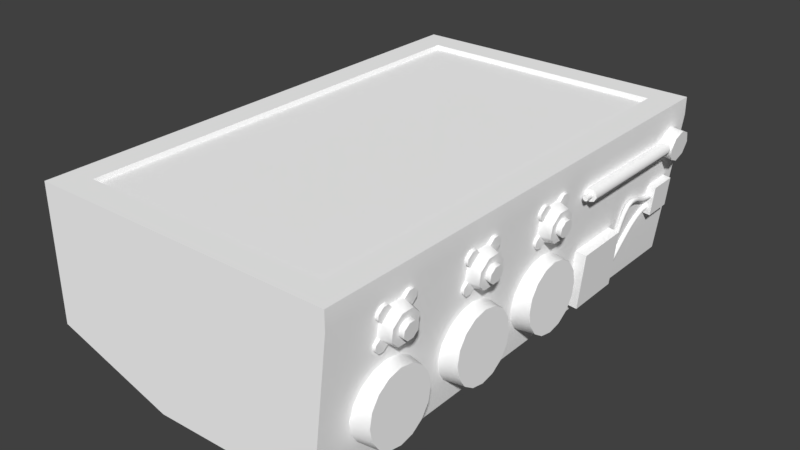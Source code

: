 # Source: CanisterSEP.blend  (saved by Blender 2.78.0; exported with 4.5.12 LTS)
import bpy
from mathutils import Matrix  # noqa: F401  (used for matrix-valued properties, if any)

bpy.ops.wm.read_factory_settings(use_empty=True)
scene = bpy.context.scene
scene.name = 'Scene'

# ---- collections
col_collection_1 = bpy.data.collections.new('Collection 1'); scene.collection.children.link(col_collection_1)

# ---- materials (node trees are filled in below, after node groups)
mat_material = bpy.data.materials.new('Material')
mat_material.alpha_threshold = 0.0
mat_material.use_transparent_shadow = False
mat_material.diffuse_color = (1.0, 1.0, 1.0, 1.0)
mat_material.roughness = 0.5

# ---- material node trees

# ---- world
world_world = bpy.data.worlds.new('World'); scene.world = world_world
world_world.color = (0.05088, 0.05088, 0.05088)
world_world.use_sun_shadow = False
world_world.sun_shadow_jitter_overblur = 0.0
world_world.cycles.sampling_method = 'MANUAL'

# ---- meshes
me_mk2crewcabin_001 = bpy.data.meshes.new('Mk2CrewCabin.001')
me_mk2crewcabin_001.from_pydata([(0.5042, -0.1564, -0.02095), (0.5286, -0.1542, -0.02472), (0.5012, -0.1773, -0.0346), (0.5286, -0.1733, -0.03748), (0.4967, -0.1913, -0.05502), (0.5286, -0.186, -0.05656), (0.4914, -0.1962, -0.07912), (0.5286, -0.1905, -0.07907), (0.4861, -0.1913, -0.1032), (0.5286, -0.186, -0.1016), (0.4816, -0.1773, -0.1236), (0.5286, -0.1733, -0.1207), (0.4786, -0.1564, -0.1373), (0.5286, -0.1542, -0.1334), (0.4775, -0.1317, -0.1421), (0.5286, -0.1317, -0.1379), (0.4786, -0.107, -0.1373), (0.5286, -0.1092, -0.1334), (0.4816, -0.0861, -0.1236), (0.5286, -0.09009, -0.1207), (0.4861, -0.07212, -0.1032), (0.5286, -0.07734, -0.1016), (0.4914, -0.06721, -0.07912), (0.5286, -0.07286, -0.07907), (0.4967, -0.07212, -0.05502), (0.5286, -0.07734, -0.05656), (0.5012, -0.0861, -0.0346), (0.5286, -0.09009, -0.03748), (0.5042, -0.107, -0.02095), (0.5286, -0.1092, -0.02472), (0.5053, -0.1317, -0.01615), (0.5286, -0.1317, -0.02024), (0.5286, -0.1317, -0.07907), (0.5286, 0.03595, -0.07907), (0.5286, 0.03595, -0.02024), (0.5053, 0.03595, -0.01615), (0.5286, 0.05846, -0.02472), (0.5042, 0.06062, -0.02095), (0.5286, 0.07755, -0.03748), (0.5012, 0.08154, -0.0346), (0.5286, 0.0903, -0.05656), (0.4967, 0.09552, -0.05502), (0.5286, 0.09478, -0.07907), (0.4914, 0.1004, -0.07912), (0.5286, 0.0903, -0.1016), (0.4861, 0.09552, -0.1032), (0.5286, 0.07755, -0.1207), (0.4816, 0.08154, -0.1236), (0.5286, 0.05846, -0.1334), (0.4786, 0.06062, -0.1373), (0.5286, 0.03595, -0.1379), (0.4775, 0.03595, -0.1421), (0.5286, 0.01344, -0.1334), (0.4786, 0.01128, -0.1373), (0.5286, -0.005648, -0.1207), (0.4816, -0.009643, -0.1236), (0.5286, -0.0184, -0.1016), (0.4861, -0.02362, -0.1032), (0.5286, -0.02288, -0.07907), (0.4914, -0.02853, -0.07912), (0.5286, -0.0184, -0.05656), (0.4967, -0.02362, -0.05502), (0.5286, -0.005648, -0.03748), (0.5012, -0.009643, -0.0346), (0.5286, 0.01344, -0.02472), (0.5042, 0.01128, -0.02095), (0.5022, 0.3991, -0.0172), (0.5024, 0.3481, -0.01774), (0.5199, 0.3482, -0.01955), (0.5146, 0.3487, -0.07033), (0.4971, 0.3486, -0.06852), (0.5143, 0.3998, -0.06979), (0.4969, 0.3997, -0.06798), (0.5196, 0.3993, -0.01901), (0.4932, 0.1378, -0.05255), (0.5215, 0.138, -0.05549), (0.5113, 0.139, -0.1529), (0.4831, 0.1388, -0.1499), (0.4825, 0.2367, -0.1489), (0.5209, 0.2359, -0.05445), (0.4927, 0.2357, -0.05151), (0.5108, 0.2369, -0.1518), (0.5073, 0.2329, -0.09729), (0.5083, 0.2333, -0.1012), (0.5054, 0.2329, -0.104), (0.5016, 0.2322, -0.1029), (0.5006, 0.2318, -0.09905), (0.5035, 0.2322, -0.09622), (0.5056, 0.2463, -0.09286), (0.5063, 0.2486, -0.09609), (0.5032, 0.25, -0.09832), (0.4994, 0.249, -0.09733), (0.4987, 0.2467, -0.0941), (0.5018, 0.2453, -0.09187), (0.5058, 0.2543, -0.08252), (0.5065, 0.2578, -0.08444), (0.5035, 0.2602, -0.08551), (0.4997, 0.2591, -0.08465), (0.499, 0.2556, -0.08273), (0.502, 0.2532, -0.08167), (0.5075, 0.2591, -0.06795), (0.5083, 0.2629, -0.06904), (0.5054, 0.2656, -0.06932), (0.5016, 0.2645, -0.06852), (0.5007, 0.2607, -0.06744), (0.5037, 0.258, -0.06715), (0.5101, 0.2621, -0.05164), (0.5109, 0.2659, -0.05252), (0.508, 0.2687, -0.05257), (0.5042, 0.2676, -0.05172), (0.5033, 0.2638, -0.05083), (0.5063, 0.261, -0.05079), (0.5128, 0.2652, -0.03622), (0.5136, 0.2689, -0.03758), (0.5106, 0.2716, -0.03791), (0.5068, 0.2706, -0.03688), (0.5061, 0.2669, -0.03552), (0.5091, 0.2642, -0.03519), (0.5151, 0.271, -0.02408), (0.5156, 0.2738, -0.02695), (0.5124, 0.2758, -0.02836), (0.5087, 0.2751, -0.0269), (0.5083, 0.2723, -0.02403), (0.5114, 0.2702, -0.02262), (0.5161, 0.2817, -0.01893), (0.5164, 0.2824, -0.02289), (0.513, 0.2829, -0.02509), (0.5094, 0.2827, -0.02333), (0.5091, 0.282, -0.01938), (0.5125, 0.2815, -0.01718), (0.5159, 0.2931, -0.01975), (0.5162, 0.2924, -0.02371), (0.5128, 0.2919, -0.02592), (0.5092, 0.2921, -0.02416), (0.5089, 0.2928, -0.0202), (0.5123, 0.2933, -0.01799), (0.5155, 0.3018, -0.02218), (0.5158, 0.3005, -0.02598), (0.5125, 0.2996, -0.02808), (0.5088, 0.2999, -0.02637), (0.5085, 0.3013, -0.02257), (0.5118, 0.3022, -0.02047), (0.5149, 0.3095, -0.02546), (0.5152, 0.308, -0.02917), (0.5119, 0.3069, -0.03119), (0.5083, 0.3073, -0.02951), (0.508, 0.3089, -0.02581), (0.5113, 0.31, -0.02378), (0.5143, 0.3176, -0.02891), (0.5146, 0.3162, -0.03269), (0.5113, 0.3152, -0.03476), (0.5077, 0.3156, -0.03306), (0.5074, 0.317, -0.02929), (0.5107, 0.318, -0.02721), (0.5138, 0.3273, -0.032), (0.5141, 0.3264, -0.03591), (0.5108, 0.3257, -0.03808), (0.5071, 0.326, -0.03634), (0.5068, 0.3269, -0.03243), (0.5102, 0.3276, -0.03026), (0.5134, 0.3403, -0.0342), (0.5136, 0.3399, -0.03821), (0.5103, 0.3396, -0.04044), (0.5067, 0.3397, -0.03867), (0.5064, 0.3401, -0.03467), (0.5097, 0.3404, -0.03243), (0.5131, 0.3578, -0.03493), (0.5134, 0.3579, -0.03896), (0.5101, 0.3579, -0.0412), (0.5064, 0.3578, -0.03943), (0.5062, 0.3578, -0.0354), (0.5095, 0.3578, -0.03316), (0.5012, 0.2258, -0.136), (0.5022, 0.2259, -0.1399), (0.4992, 0.2257, -0.1426), (0.4954, 0.2253, -0.1415), (0.4945, 0.2252, -0.1375), (0.4974, 0.2255, -0.1348), (0.5003, 0.2422, -0.1332), (0.5011, 0.2435, -0.1369), (0.4981, 0.2443, -0.1395), (0.4943, 0.2438, -0.1384), (0.4934, 0.2425, -0.1347), (0.4964, 0.2417, -0.1321), (0.5002, 0.256, -0.126), (0.5011, 0.2582, -0.1293), (0.4981, 0.2598, -0.1315), (0.4942, 0.2592, -0.1304), (0.4934, 0.257, -0.1271), (0.4964, 0.2554, -0.1249), (0.5009, 0.2682, -0.1155), (0.5018, 0.271, -0.1183), (0.4988, 0.273, -0.1201), (0.495, 0.2723, -0.1191), (0.4941, 0.2696, -0.1163), (0.4971, 0.2676, -0.1144), (0.5021, 0.2797, -0.1028), (0.503, 0.2826, -0.1054), (0.5001, 0.2848, -0.107), (0.4962, 0.2841, -0.106), (0.4954, 0.2812, -0.1034), (0.4983, 0.279, -0.1017), (0.5037, 0.2911, -0.08916), (0.5046, 0.294, -0.09183), (0.5016, 0.2962, -0.09345), (0.4978, 0.2955, -0.0924), (0.4969, 0.2926, -0.08973), (0.4999, 0.2904, -0.08811), (0.5053, 0.3034, -0.07603), (0.5061, 0.306, -0.07897), (0.5032, 0.3081, -0.08079), (0.4993, 0.3075, -0.07966), (0.4985, 0.3048, -0.07672), (0.5015, 0.3028, -0.0749), (0.5067, 0.3176, -0.06474), (0.5075, 0.3196, -0.06812), (0.5045, 0.3212, -0.07027), (0.5007, 0.3207, -0.06904), (0.4999, 0.3187, -0.06566), (0.5029, 0.3171, -0.06351), (0.5078, 0.3344, -0.05678), (0.5085, 0.3356, -0.06058), (0.5054, 0.3364, -0.06305), (0.5016, 0.3362, -0.06173), (0.5009, 0.335, -0.05793), (0.504, 0.3342, -0.05545), (0.5081, 0.3548, -0.05365), (0.5088, 0.3548, -0.05762), (0.5057, 0.3549, -0.06023), (0.5019, 0.3548, -0.05887), (0.5012, 0.3548, -0.0549), (0.5043, 0.3548, -0.05229), (0.5156, -0.2915, 0.0686), (0.5222, -0.2915, 0.06776), (0.5135, -0.275, 0.05236), (0.5202, -0.275, 0.05152), (0.5107, -0.2748, 0.02926), (0.5173, -0.2748, 0.02842), (0.5086, -0.2912, 0.01281), (0.5153, -0.2912, 0.01197), (0.5086, -0.3145, 0.01267), (0.5152, -0.3145, 0.01183), (0.5106, -0.331, 0.0289), (0.5173, -0.331, 0.02806), (0.5135, -0.3312, 0.05201), (0.5201, -0.3312, 0.05117), (0.5155, -0.3148, 0.06845), (0.5222, -0.3148, 0.06761), (0.5349, -0.2782, 0.04828), (0.5367, -0.2929, 0.06264), (0.5324, -0.2781, 0.02785), (0.5306, -0.2925, 0.0133), (0.5305, -0.3131, 0.01317), (0.5323, -0.3278, 0.02753), (0.5349, -0.3279, 0.04796), (0.5367, -0.3135, 0.06251), (0.5334, -0.2897, 0.04359), (0.5343, -0.2976, 0.05129), (0.532, -0.2896, 0.03263), (0.531, -0.2974, 0.02484), (0.531, -0.3084, 0.02477), (0.532, -0.3163, 0.03246), (0.5333, -0.3164, 0.04342), (0.5343, -0.3086, 0.05122), (0.5428, -0.2897, 0.04239), (0.5438, -0.2976, 0.05009), (0.5414, -0.2896, 0.03144), (0.5405, -0.2974, 0.02364), (0.5405, -0.3084, 0.02357), (0.5414, -0.3163, 0.03127), (0.5428, -0.3164, 0.04222), (0.5438, -0.3086, 0.05002), (0.5221, -0.3386, 0.06701), (0.521, -0.3386, 0.05841), (0.5144, -0.3386, 0.05925), (0.5155, -0.3386, 0.06785), (0.5164, -0.3309, 0.07563), (0.5165, -0.3222, 0.07569), (0.5231, -0.3222, 0.07485), (0.5231, -0.3309, 0.07479), (0.5144, -0.33, 0.004911), (0.5144, -0.3213, 0.004966), (0.5078, -0.3213, 0.005806), (0.5077, -0.33, 0.005751), (0.5087, -0.3378, 0.01344), (0.5098, -0.3379, 0.02204), (0.5164, -0.3379, 0.0212), (0.5153, -0.3378, 0.0126), (0.5166, -0.2835, 0.07671), (0.5166, -0.2748, 0.07677), (0.5156, -0.2669, 0.06908), (0.5146, -0.2669, 0.06048), (0.5212, -0.2669, 0.05964), (0.5223, -0.2669, 0.06824), (0.5232, -0.2748, 0.07593), (0.5232, -0.2835, 0.07587), (0.5153, -0.2668, 0.01205), (0.5163, -0.2669, 0.02065), (0.5097, -0.2669, 0.02149), (0.5086, -0.2668, 0.01289), (0.5077, -0.2746, 0.005104), (0.5077, -0.2833, 0.005049), (0.5143, -0.2833, 0.004209), (0.5143, -0.2746, 0.004264), (0.5156, -0.1177, 0.0686), (0.5222, -0.1177, 0.06776), (0.5135, -0.1011, 0.05236), (0.5202, -0.1011, 0.05152), (0.5107, -0.101, 0.02926), (0.5173, -0.101, 0.02842), (0.5086, -0.1173, 0.01281), (0.5153, -0.1173, 0.01197), (0.5086, -0.1406, 0.01267), (0.5152, -0.1406, 0.01183), (0.5106, -0.1572, 0.0289), (0.5173, -0.1572, 0.02806), (0.5135, -0.1573, 0.05201), (0.5201, -0.1573, 0.05117), (0.5155, -0.141, 0.06845), (0.5222, -0.141, 0.06761), (0.5349, -0.1043, 0.04828), (0.5367, -0.119, 0.06264), (0.5324, -0.1042, 0.02785), (0.5306, -0.1187, 0.0133), (0.5305, -0.1393, 0.01317), (0.5323, -0.1539, 0.02753), (0.5349, -0.1541, 0.04796), (0.5367, -0.1396, 0.06251), (0.5334, -0.1158, 0.04359), (0.5343, -0.1237, 0.05129), (0.532, -0.1158, 0.03263), (0.531, -0.1235, 0.02484), (0.531, -0.1346, 0.02477), (0.532, -0.1424, 0.03246), (0.5333, -0.1425, 0.04342), (0.5343, -0.1347, 0.05122), (0.5428, -0.1158, 0.04239), (0.5438, -0.1237, 0.05009), (0.5414, -0.1158, 0.03144), (0.5405, -0.1235, 0.02364), (0.5405, -0.1346, 0.02357), (0.5414, -0.1424, 0.03127), (0.5428, -0.1425, 0.04222), (0.5438, -0.1347, 0.05002), (0.5221, -0.1648, 0.06701), (0.521, -0.1647, 0.05841), (0.5144, -0.1647, 0.05925), (0.5155, -0.1648, 0.06785), (0.5164, -0.157, 0.07563), (0.5165, -0.1483, 0.07569), (0.5231, -0.1483, 0.07485), (0.5231, -0.157, 0.07479), (0.5144, -0.1561, 0.004911), (0.5144, -0.1474, 0.004966), (0.5078, -0.1474, 0.005806), (0.5077, -0.1561, 0.005751), (0.5087, -0.1639, 0.01344), (0.5098, -0.164, 0.02204), (0.5164, -0.164, 0.0212), (0.5153, -0.1639, 0.0126), (0.5166, -0.1096, 0.07671), (0.5166, -0.1009, 0.07677), (0.5156, -0.09308, 0.06908), (0.5146, -0.09302, 0.06048), (0.5212, -0.09302, 0.05964), (0.5223, -0.09308, 0.06824), (0.5232, -0.1009, 0.07593), (0.5232, -0.1096, 0.07587), (0.5153, -0.09297, 0.01205), (0.5163, -0.09302, 0.02065), (0.5097, -0.09302, 0.02149), (0.5086, -0.09297, 0.01289), (0.5077, -0.1007, 0.005104), (0.5077, -0.1094, 0.005049), (0.5143, -0.1094, 0.004209), (0.5143, -0.1007, 0.004264), (0.5156, 0.04949, 0.0686), (0.5222, 0.04949, 0.06776), (0.5135, 0.06606, 0.05236), (0.5202, 0.06606, 0.05152), (0.5107, 0.0662, 0.02926), (0.5173, 0.0662, 0.02842), (0.5086, 0.04985, 0.01281), (0.5153, 0.04985, 0.01197), (0.5086, 0.02656, 0.01267), (0.5152, 0.02656, 0.01183), (0.5106, 0.009993, 0.0289), (0.5173, 0.009993, 0.02806), (0.5135, 0.009844, 0.05201), (0.5201, 0.009844, 0.05117), (0.5155, 0.0262, 0.06845), (0.5222, 0.0262, 0.06761), (0.5349, 0.06282, 0.04828), (0.5367, 0.04816, 0.06264), (0.5324, 0.06295, 0.02785), (0.5306, 0.04848, 0.0133), (0.5305, 0.02789, 0.01317), (0.5323, 0.01323, 0.02753), (0.5349, 0.0131, 0.04796), (0.5367, 0.02757, 0.06251), (0.5334, 0.05132, 0.04359), (0.5343, 0.04346, 0.05129), (0.532, 0.05139, 0.03263), (0.531, 0.04363, 0.02484), (0.531, 0.03259, 0.02477), (0.532, 0.02473, 0.03246), (0.5333, 0.02466, 0.04342), (0.5343, 0.03242, 0.05122), (0.5428, 0.05132, 0.04239), (0.5438, 0.04346, 0.05009), (0.5414, 0.05139, 0.03144), (0.5405, 0.04363, 0.02364), (0.5405, 0.03259, 0.02357), (0.5414, 0.02473, 0.03127), (0.5428, 0.02466, 0.04222), (0.5438, 0.03242, 0.05002), (0.5221, 0.002398, 0.06701), (0.521, 0.002453, 0.05841), (0.5144, 0.002453, 0.05925), (0.5155, 0.002398, 0.06785), (0.5164, 0.01014, 0.07563), (0.5165, 0.01881, 0.07569), (0.5231, 0.01881, 0.07485), (0.5231, 0.01014, 0.07479), (0.5144, 0.01107, 0.004911), (0.5144, 0.01974, 0.004966), (0.5078, 0.01974, 0.005806), (0.5077, 0.01107, 0.005751), (0.5087, 0.003223, 0.01344), (0.5098, 0.003167, 0.02204), (0.5164, 0.003167, 0.0212), (0.5153, 0.003223, 0.0126), (0.5166, 0.05756, 0.07671), (0.5166, 0.06623, 0.07677), (0.5156, 0.07408, 0.06908), (0.5146, 0.07413, 0.06048), (0.5212, 0.07413, 0.05964), (0.5223, 0.07408, 0.06824), (0.5232, 0.06623, 0.07593), (0.5232, 0.05756, 0.07587), (0.5153, 0.07419, 0.01205), (0.5163, 0.07413, 0.02065), (0.5097, 0.07413, 0.02149), (0.5086, 0.07419, 0.01289), (0.5077, 0.06644, 0.005104), (0.5077, 0.05777, 0.005049), (0.5143, 0.05777, 0.004209), (0.5143, 0.06644, 0.004264), (0.5042, -0.3304, -0.02095), (0.5286, -0.3282, -0.02472), (0.5012, -0.3513, -0.0346), (0.5286, -0.3473, -0.03748), (0.4967, -0.3653, -0.05502), (0.5286, -0.36, -0.05656), (0.4914, -0.3702, -0.07912), (0.5286, -0.3645, -0.07907), (0.4861, -0.3653, -0.1032), (0.5286, -0.36, -0.1016), (0.4816, -0.3513, -0.1236), (0.5286, -0.3473, -0.1207), (0.4786, -0.3304, -0.1373), (0.5286, -0.3282, -0.1334), (0.4775, -0.3057, -0.1421), (0.5286, -0.3057, -0.1379), (0.4786, -0.281, -0.1373), (0.5286, -0.2832, -0.1334), (0.4816, -0.2601, -0.1236), (0.5286, -0.2641, -0.1207), (0.4861, -0.2461, -0.1032), (0.5286, -0.2513, -0.1016), (0.4914, -0.2412, -0.07912), (0.5286, -0.2469, -0.07907), (0.4967, -0.2461, -0.05502), (0.5286, -0.2513, -0.05656), (0.5012, -0.2601, -0.0346), (0.5286, -0.2641, -0.03747), (0.5042, -0.281, -0.02095), (0.5286, -0.2832, -0.02472), (0.5053, -0.3057, -0.01615), (0.5286, -0.3057, -0.02024), (0.5286, -0.3057, -0.07907), (0.5191, -0.4253, 0.08468), (0.4737, 0.3797, 0.1146), (0.5191, 0.4253, 0.08468), (0.0, -0.4253, -0.1131), (0.0, 0.4253, -0.1127), (0.4737, -0.3797, 0.1146), (0.04526, 0.3797, 0.1146), (0.04526, -0.3797, 0.1146), (0.0, 0.4253, 0.1146), (0.0, -0.4253, 0.1146), (0.519, -0.4253, 0.1146), (0.519, 0.4253, 0.1146), (0.04819, 0.3745, 0.1074), (0.04819, -0.3745, 0.1074), (0.4708, -0.3745, 0.1074), (0.4708, 0.3745, 0.1074), (0.2051, -0.4253, -0.176), (0.2051, 0.4253, -0.176), (0.4887, -0.4253, -0.1691), (0.4887, 0.4253, -0.1691)], [], [(12, 13, 11, 10), (20, 21, 19, 18), (18, 19, 17, 16), (6, 7, 5, 4), (4, 5, 3, 2), (10, 11, 9, 8), (8, 9, 7, 6), (16, 17, 15, 14), (26, 27, 25, 24), (30, 31, 29, 28), (0, 1, 31, 30), (28, 29, 27, 26), (22, 23, 21, 20), (2, 3, 1, 0), (14, 15, 13, 12), (3, 32, 1), (5, 32, 3), (7, 32, 5), (9, 32, 7), (11, 32, 9), (13, 32, 11), (15, 32, 13), (17, 32, 15), (19, 32, 17), (21, 32, 19), (23, 32, 21), (25, 32, 23), (27, 32, 25), (29, 32, 27), (31, 32, 29), (1, 32, 31), (24, 25, 23, 22), (54, 33, 56), (37, 36, 38, 39), (63, 62, 64, 65), (42, 33, 44), (38, 33, 40), (50, 33, 52), (46, 33, 48), (62, 33, 64), (55, 54, 56, 57), (45, 44, 46, 47), (64, 33, 34), (59, 58, 60, 61), (35, 34, 36, 37), (41, 40, 42, 43), (58, 33, 60), (34, 33, 36), (40, 33, 42), (44, 33, 46), (48, 33, 50), (52, 33, 54), (56, 33, 58), (60, 33, 62), (51, 50, 52, 53), (43, 42, 44, 45), (65, 64, 34, 35), (39, 38, 40, 41), (57, 56, 58, 59), (61, 60, 62, 63), (47, 46, 48, 49), (53, 52, 54, 55), (36, 33, 38), (49, 48, 50, 51), (77, 78, 81, 76), (67, 70, 69, 68), (73, 68, 69, 71), (78, 80, 79, 81), (70, 72, 71, 69), (79, 75, 76, 81), (74, 77, 76, 75), (80, 74, 75, 79), (72, 66, 73, 71), (66, 67, 68, 73), (82, 88, 93, 87), (83, 89, 88, 82), (84, 90, 89, 83), (85, 91, 90, 84), (86, 92, 91, 85), (87, 93, 92, 86), (88, 94, 99, 93), (89, 95, 94, 88), (90, 96, 95, 89), (91, 97, 96, 90), (92, 98, 97, 91), (93, 99, 98, 92), (94, 100, 105, 99), (95, 101, 100, 94), (96, 102, 101, 95), (97, 103, 102, 96), (98, 104, 103, 97), (99, 105, 104, 98), (100, 106, 111, 105), (101, 107, 106, 100), (102, 108, 107, 101), (103, 109, 108, 102), (104, 110, 109, 103), (105, 111, 110, 104), (106, 112, 117, 111), (107, 113, 112, 106), (108, 114, 113, 107), (109, 115, 114, 108), (110, 116, 115, 109), (111, 117, 116, 110), (112, 118, 123, 117), (113, 119, 118, 112), (114, 120, 119, 113), (115, 121, 120, 114), (116, 122, 121, 115), (117, 123, 122, 116), (118, 124, 129, 123), (119, 125, 124, 118), (120, 126, 125, 119), (121, 127, 126, 120), (122, 128, 127, 121), (123, 129, 128, 122), (124, 130, 135, 129), (125, 131, 130, 124), (126, 132, 131, 125), (127, 133, 132, 126), (128, 134, 133, 127), (129, 135, 134, 128), (130, 136, 141, 135), (131, 137, 136, 130), (132, 138, 137, 131), (133, 139, 138, 132), (134, 140, 139, 133), (135, 141, 140, 134), (136, 142, 147, 141), (137, 143, 142, 136), (138, 144, 143, 137), (139, 145, 144, 138), (140, 146, 145, 139), (141, 147, 146, 140), (142, 148, 153, 147), (143, 149, 148, 142), (144, 150, 149, 143), (145, 151, 150, 144), (146, 152, 151, 145), (147, 153, 152, 146), (148, 154, 159, 153), (149, 155, 154, 148), (150, 156, 155, 149), (151, 157, 156, 150), (152, 158, 157, 151), (153, 159, 158, 152), (154, 160, 165, 159), (155, 161, 160, 154), (156, 162, 161, 155), (157, 163, 162, 156), (158, 164, 163, 157), (159, 165, 164, 158), (160, 166, 171, 165), (161, 167, 166, 160), (162, 168, 167, 161), (163, 169, 168, 162), (164, 170, 169, 163), (165, 171, 170, 164), (172, 178, 183, 177), (173, 179, 178, 172), (174, 180, 179, 173), (175, 181, 180, 174), (176, 182, 181, 175), (177, 183, 182, 176), (178, 184, 189, 183), (179, 185, 184, 178), (180, 186, 185, 179), (181, 187, 186, 180), (182, 188, 187, 181), (183, 189, 188, 182), (184, 190, 195, 189), (185, 191, 190, 184), (186, 192, 191, 185), (187, 193, 192, 186), (188, 194, 193, 187), (189, 195, 194, 188), (190, 196, 201, 195), (191, 197, 196, 190), (192, 198, 197, 191), (193, 199, 198, 192), (194, 200, 199, 193), (195, 201, 200, 194), (196, 202, 207, 201), (197, 203, 202, 196), (198, 204, 203, 197), (199, 205, 204, 198), (200, 206, 205, 199), (201, 207, 206, 200), (202, 208, 213, 207), (203, 209, 208, 202), (204, 210, 209, 203), (205, 211, 210, 204), (206, 212, 211, 205), (207, 213, 212, 206), (208, 214, 219, 213), (209, 215, 214, 208), (210, 216, 215, 209), (211, 217, 216, 210), (212, 218, 217, 211), (213, 219, 218, 212), (214, 220, 225, 219), (215, 221, 220, 214), (216, 222, 221, 215), (217, 223, 222, 216), (218, 224, 223, 217), (219, 225, 224, 218), (220, 226, 231, 225), (221, 227, 226, 220), (222, 228, 227, 221), (223, 229, 228, 222), (224, 230, 229, 223), (225, 231, 230, 224), (233, 235, 292, 293, 294, 295), (234, 235, 237, 236), (238, 239, 241, 240), (289, 294, 293, 290), (242, 243, 245, 244), (233, 247, 255, 249), (246, 247, 233, 232), (240, 241, 281, 282), (248, 249, 255, 254, 253, 252, 251, 250), (247, 245, 254, 255), (245, 243, 253, 254), (243, 241, 252, 253), (241, 239, 251, 252), (239, 237, 250, 251), (237, 235, 248, 250), (235, 233, 249, 248), (264, 265, 271, 270, 269, 268, 267, 266), (257, 263, 271, 265), (263, 262, 270, 271), (262, 261, 269, 270), (261, 260, 268, 269), (260, 259, 267, 268), (259, 258, 266, 267), (258, 256, 264, 266), (256, 257, 265, 264), (245, 247, 278, 279, 272, 273), (247, 246, 277, 278), (275, 272, 279, 276), (241, 243, 286, 287, 280, 281), (243, 242, 285, 286), (283, 280, 287, 284), (232, 233, 295, 288), (235, 234, 291, 292), (236, 237, 297, 298), (237, 239, 302, 303, 296, 297), (239, 238, 301, 302), (299, 296, 303, 300), (272, 275, 274, 273), (278, 277, 276, 279), (280, 283, 282, 281), (286, 285, 284, 287), (288, 295, 294, 289), (292, 291, 290, 293), (296, 299, 298, 297), (302, 301, 300, 303), (244, 245, 273, 274), (305, 307, 364, 365, 366, 367), (306, 307, 309, 308), (310, 311, 313, 312), (361, 366, 365, 362), (314, 315, 317, 316), (305, 319, 327, 321), (318, 319, 305, 304), (312, 313, 353, 354), (320, 321, 327, 326, 325, 324, 323, 322), (319, 317, 326, 327), (317, 315, 325, 326), (315, 313, 324, 325), (313, 311, 323, 324), (311, 309, 322, 323), (309, 307, 320, 322), (307, 305, 321, 320), (336, 337, 343, 342, 341, 340, 339, 338), (329, 335, 343, 337), (335, 334, 342, 343), (334, 333, 341, 342), (333, 332, 340, 341), (332, 331, 339, 340), (331, 330, 338, 339), (330, 328, 336, 338), (328, 329, 337, 336), (317, 319, 350, 351, 344, 345), (319, 318, 349, 350), (347, 344, 351, 348), (313, 315, 358, 359, 352, 353), (315, 314, 357, 358), (355, 352, 359, 356), (304, 305, 367, 360), (307, 306, 363, 364), (308, 309, 369, 370), (309, 311, 374, 375, 368, 369), (311, 310, 373, 374), (371, 368, 375, 372), (344, 347, 346, 345), (350, 349, 348, 351), (352, 355, 354, 353), (358, 357, 356, 359), (360, 367, 366, 361), (364, 363, 362, 365), (368, 371, 370, 369), (374, 373, 372, 375), (316, 317, 345, 346), (377, 379, 436, 437, 438, 439), (378, 379, 381, 380), (382, 383, 385, 384), (433, 438, 437, 434), (386, 387, 389, 388), (377, 391, 399, 393), (390, 391, 377, 376), (384, 385, 425, 426), (392, 393, 399, 398, 397, 396, 395, 394), (391, 389, 398, 399), (389, 387, 397, 398), (387, 385, 396, 397), (385, 383, 395, 396), (383, 381, 394, 395), (381, 379, 392, 394), (379, 377, 393, 392), (408, 409, 415, 414, 413, 412, 411, 410), (401, 407, 415, 409), (407, 406, 414, 415), (406, 405, 413, 414), (405, 404, 412, 413), (404, 403, 411, 412), (403, 402, 410, 411), (402, 400, 408, 410), (400, 401, 409, 408), (389, 391, 422, 423, 416, 417), (391, 390, 421, 422), (419, 416, 423, 420), (385, 387, 430, 431, 424, 425), (387, 386, 429, 430), (427, 424, 431, 428), (376, 377, 439, 432), (379, 378, 435, 436), (380, 381, 441, 442), (381, 383, 446, 447, 440, 441), (383, 382, 445, 446), (443, 440, 447, 444), (416, 419, 418, 417), (422, 421, 420, 423), (424, 427, 426, 425), (430, 429, 428, 431), (432, 439, 438, 433), (436, 435, 434, 437), (440, 443, 442, 441), (446, 445, 444, 447), (388, 389, 417, 418), (466, 467, 465, 464), (470, 471, 469, 468), (472, 473, 471, 470), (476, 477, 475, 474), (478, 479, 477, 476), (448, 449, 479, 478), (452, 453, 451, 450), (454, 455, 453, 452), (456, 457, 455, 454), (458, 459, 457, 456), (450, 451, 449, 448), (462, 463, 461, 460), (451, 480, 449), (453, 480, 451), (455, 480, 453), (457, 480, 455), (459, 480, 457), (461, 480, 459), (463, 480, 461), (465, 480, 463), (467, 480, 465), (469, 480, 467), (471, 480, 469), (473, 480, 471), (475, 480, 473), (477, 480, 475), (479, 480, 477), (449, 480, 479), (464, 465, 463, 462), (474, 475, 473, 472), (460, 461, 459, 458), (468, 469, 467, 466), (487, 488, 494, 493), (491, 490, 484, 481), (484, 490, 489, 485), (485, 489, 492, 483), (483, 492, 491, 481), (488, 487, 489, 490), (486, 488, 490, 491), (487, 482, 492, 489), (482, 486, 491, 492), (494, 495, 496, 493), (486, 482, 496, 495), (488, 486, 495, 494), (482, 487, 493, 496), (497, 484, 485, 498), (481, 484, 497), (485, 483, 498), (499, 497, 498, 500), (483, 481, 499, 500), (483, 500, 498), (481, 497, 499)])
me_mk2crewcabin_001.polygons.foreach_set('use_smooth', [True] * 402)
_k = set([(1, 3), (1, 31), (3, 5), (5, 7), (7, 9), (9, 11), (11, 13), (13, 15), (15, 17), (17, 19), (19, 21), (21, 23), (23, 25), (25, 27), (27, 29), (29, 31), (34, 36), (34, 64), (36, 38), (38, 40), (40, 42), (42, 44), (44, 46), (46, 48), (48, 50), (50, 52), (52, 54), (54, 56), (56, 58), (58, 60), (60, 62), (62, 64), (66, 67), (66, 72), (66, 73), (67, 68), (67, 70), (68, 69), (68, 73), (69, 70), (69, 71), (70, 72), (71, 72), (71, 73), (74, 75), (74, 77), (74, 80), (75, 76), (75, 79), (76, 77), (76, 81), (77, 78), (78, 80), (78, 81), (79, 80), (79, 81), (232, 233), (233, 235), (233, 295), (234, 235), (235, 292), (236, 237), (237, 239), (237, 297), (238, 239), (239, 302), (240, 241), (241, 243), (241, 281), (242, 243), (243, 286), (244, 245), (245, 247), (245, 273), (246, 247), (247, 278), (248, 249), (248, 250), (249, 255), (250, 251), (251, 252), (252, 253), (253, 254), (254, 255), (264, 265), (264, 266), (265, 271), (266, 267), (267, 268), (268, 269), (269, 270), (270, 271), (272, 273), (272, 279), (278, 279), (280, 281), (280, 287), (286, 287), (292, 293), (293, 294), (294, 295), (296, 297), (296, 303), (302, 303), (304, 305), (305, 307), (305, 367), (306, 307), (307, 364), (308, 309), (309, 311), (309, 369), (310, 311), (311, 374), (312, 313), (313, 315), (313, 353), (314, 315), (315, 358), (316, 317), (317, 319), (317, 345), (318, 319), (319, 350), (320, 321), (320, 322), (321, 327), (322, 323), (323, 324), (324, 325), (325, 326), (326, 327), (336, 337), (336, 338), (337, 343), (338, 339), (339, 340), (340, 341), (341, 342), (342, 343), (344, 345), (344, 351), (350, 351), (352, 353), (352, 359), (358, 359), (364, 365), (365, 366), (366, 367), (368, 369), (368, 375), (374, 375), (376, 377), (377, 379), (377, 439), (378, 379), (379, 436), (380, 381), (381, 383), (381, 441), (382, 383), (383, 446), (384, 385), (385, 387), (385, 425), (386, 387), (387, 430), (388, 389), (389, 391), (389, 417), (390, 391), (391, 422), (392, 393), (392, 394), (393, 399), (394, 395), (395, 396), (396, 397), (397, 398), (398, 399), (408, 409), (408, 410), (409, 415), (410, 411), (411, 412), (412, 413), (413, 414), (414, 415), (416, 417), (416, 423), (422, 423), (424, 425), (424, 431), (430, 431), (436, 437), (437, 438), (438, 439), (440, 441), (440, 447), (446, 447), (449, 451), (449, 479), (451, 453), (453, 455), (455, 457), (457, 459), (459, 461), (461, 463), (463, 465), (465, 467), (467, 469), (469, 471), (471, 473), (473, 475), (475, 477), (477, 479), (481, 491), (481, 499), (482, 486), (482, 487), (482, 496), (483, 492), (483, 500), (484, 485), (484, 490), (484, 497), (485, 489), (485, 498), (486, 488), (486, 495), (487, 488), (487, 493), (488, 494), (489, 490), (489, 492), (490, 491), (491, 492), (493, 494), (493, 496), (494, 495), (495, 496), (497, 498), (497, 499), (498, 500), (499, 500)])
me_mk2crewcabin_001.attributes.new('sharp_edge', 'BOOLEAN', 'EDGE').data.foreach_set('value', [ (min(e.vertices), max(e.vertices)) in _k for e in me_mk2crewcabin_001.edges])
_uv = me_mk2crewcabin_001.uv_layers.new(name='UV')
_uv.uv.foreach_set('vector', [0.1277, 0.3342, 0.1196, 0.2955, 0.1392, 0.2649, 0.1554, 0.2928, 0.03124, 0.2507, 0.04934, 0.2364, 0.06067, 0.2708, 0.04619, 0.2988, 0.04619, 0.2988, 0.06067, 0.2708, 0.07713, 0.2928, 0.0688, 0.3299, 0.1727, 0.2014, 0.1531, 0.2014, 0.15, 0.1574, 0.1663, 0.1445, 0.1663, 0.1445, 0.15, 0.1574, 0.1391, 0.1192, 0.1504, 0.09755, 0.1554, 0.2928, 0.1392, 0.2649, 0.1495, 0.2337, 0.1691, 0.2477, 0.1691, 0.2477, 0.1495, 0.2337, 0.1531, 0.2014, 0.1727, 0.2014, 0.0688, 0.3299, 0.07713, 0.2928, 0.09912, 0.305, 0.09912, 0.3443, 0.04564, 0.104, 0.05677, 0.1231, 0.04784, 0.1612, 0.03248, 0.1503, 0.09912, 0.05494, 0.09912, 0.08593, 0.07744, 0.09325, 0.07202, 0.06726, 0.128, 0.06584, 0.122, 0.09249, 0.09912, 0.08593, 0.09912, 0.05494, 0.07202, 0.06726, 0.07744, 0.09325, 0.05677, 0.1231, 0.04564, 0.104, 0.02758, 0.2014, 0.04548, 0.2014, 0.04934, 0.2364, 0.03124, 0.2507, 0.1504, 0.09755, 0.1391, 0.1192, 0.122, 0.09249, 0.128, 0.06584, 0.09912, 0.3443, 0.09912, 0.305, 0.1196, 0.2955, 0.1277, 0.3342, 0.1331, 0.1263, 0.1004, 0.194, 0.1177, 0.1061, 0.1434, 0.1568, 0.1004, 0.194, 0.1331, 0.1263, 0.1473, 0.1929, 0.1004, 0.194, 0.1434, 0.1568, 0.1441, 0.229, 0.1004, 0.194, 0.1473, 0.1929, 0.1339, 0.2598, 0.1004, 0.194, 0.1441, 0.229, 0.1187, 0.2805, 0.1004, 0.194, 0.1339, 0.2598, 0.1007, 0.2882, 0.1004, 0.194, 0.1187, 0.2805, 0.08259, 0.2813, 0.1004, 0.194, 0.1007, 0.2882, 0.06721, 0.2611, 0.1004, 0.194, 0.08259, 0.2813, 0.05687, 0.2306, 0.1004, 0.194, 0.06721, 0.2611, 0.05288, 0.1946, 0.1004, 0.194, 0.05687, 0.2306, 0.05624, 0.1584, 0.1004, 0.194, 0.05288, 0.1946, 0.06636, 0.1276, 0.1004, 0.194, 0.05624, 0.1584, 0.08159, 0.107, 0.1004, 0.194, 0.06636, 0.1276, 0.09963, 0.09947, 0.1004, 0.194, 0.08159, 0.107, 0.1177, 0.1061, 0.1004, 0.194, 0.09963, 0.09947, 0.03248, 0.1503, 0.04784, 0.1612, 0.04548, 0.2014, 0.02758, 0.2014, 0.06634, 0.2598, 0.0999, 0.194, 0.05622, 0.229, 0.1283, 0.06726, 0.1228, 0.09325, 0.1435, 0.1231, 0.1546, 0.104, 0.04991, 0.09755, 0.06115, 0.1192, 0.07827, 0.09249, 0.07229, 0.06584, 0.1474, 0.1946, 0.0999, 0.194, 0.1434, 0.2306, 0.1339, 0.1276, 0.0999, 0.194, 0.144, 0.1584, 0.09961, 0.2882, 0.0999, 0.194, 0.08158, 0.2805, 0.1331, 0.2611, 0.0999, 0.194, 0.1177, 0.2813, 0.06719, 0.1263, 0.0999, 0.194, 0.08257, 0.1061, 0.04488, 0.2928, 0.06111, 0.2649, 0.05077, 0.2337, 0.03116, 0.2477, 0.169, 0.2507, 0.1509, 0.2364, 0.1396, 0.2708, 0.1541, 0.2988, 0.08257, 0.1061, 0.0999, 0.194, 0.1007, 0.09947, 0.02758, 0.2014, 0.04717, 0.2014, 0.05028, 0.1574, 0.03396, 0.1445, 0.1012, 0.05494, 0.1012, 0.08593, 0.1228, 0.09325, 0.1283, 0.06726, 0.1678, 0.1503, 0.1524, 0.1612, 0.1548, 0.2014, 0.1727, 0.2014, 0.05303, 0.1929, 0.0999, 0.194, 0.05685, 0.1568, 0.1007, 0.09947, 0.0999, 0.194, 0.1187, 0.107, 0.144, 0.1584, 0.0999, 0.194, 0.1474, 0.1946, 0.1434, 0.2306, 0.0999, 0.194, 0.1331, 0.2611, 0.1177, 0.2813, 0.0999, 0.194, 0.09961, 0.2882, 0.08158, 0.2805, 0.0999, 0.194, 0.06634, 0.2598, 0.05622, 0.229, 0.0999, 0.194, 0.05303, 0.1929, 0.05685, 0.1568, 0.0999, 0.194, 0.06719, 0.1263, 0.1012, 0.3443, 0.1012, 0.305, 0.08066, 0.2955, 0.07259, 0.3342, 0.1727, 0.2014, 0.1548, 0.2014, 0.1509, 0.2364, 0.169, 0.2507, 0.07229, 0.06584, 0.07827, 0.09249, 0.1012, 0.08593, 0.1012, 0.05494, 0.1546, 0.104, 0.1435, 0.1231, 0.1524, 0.1612, 0.1678, 0.1503, 0.03116, 0.2477, 0.05077, 0.2337, 0.04717, 0.2014, 0.02758, 0.2014, 0.03396, 0.1445, 0.05028, 0.1574, 0.06115, 0.1192, 0.04991, 0.09755, 0.1541, 0.2988, 0.1396, 0.2708, 0.1231, 0.2928, 0.1315, 0.3299, 0.07259, 0.3342, 0.08066, 0.2955, 0.06111, 0.2649, 0.04488, 0.2928, 0.1187, 0.107, 0.0999, 0.194, 0.1339, 0.1276, 0.1315, 0.3299, 0.1231, 0.2928, 0.1012, 0.305, 0.1012, 0.3443, 0.1265, 0.6863, 0.0442, 0.6863, 0.0442, 0.6386, 0.1265, 0.6386, 0.2395, 0.6686, 0.1932, 0.6686, 0.1932, 0.6323, 0.2395, 0.6323, 0.2395, 0.5471, 0.2395, 0.6323, 0.1932, 0.6323, 0.1932, 0.5471, 0.02033, 0.6386, 0.02033, 0.4741, 0.0442, 0.4741, 0.0442, 0.6386, 0.1775, 0.6323, 0.1775, 0.5471, 0.1932, 0.5471, 0.1932, 0.6323, 0.0442, 0.4741, 0.1265, 0.4741, 0.1265, 0.6386, 0.0442, 0.6386, 0.1503, 0.4741, 0.1503, 0.6386, 0.1265, 0.6386, 0.1265, 0.4741, 0.0442, 0.4263, 0.1265, 0.4263, 0.1265, 0.4741, 0.0442, 0.4741, 0.1932, 0.5144, 0.2395, 0.5144, 0.2395, 0.5471, 0.1932, 0.5471, 0.2545, 0.5471, 0.2545, 0.6323, 0.2395, 0.6323, 0.2395, 0.5471, 0.7675, 0.2062, 0.7872, 0.2062, 0.7872, 0.2152, 0.7675, 0.2152, 0.7675, 0.1973, 0.7872, 0.1973, 0.7872, 0.2062, 0.7675, 0.2062, 0.7675, 0.1882, 0.7872, 0.1882, 0.7872, 0.1973, 0.7675, 0.1973, 0.7675, 0.1789, 0.7872, 0.1789, 0.7872, 0.1882, 0.7675, 0.1882, 0.7675, 0.17, 0.7872, 0.17, 0.7872, 0.1789, 0.7675, 0.1789, 0.7675, 0.2152, 0.7872, 0.2152, 0.7872, 0.2241, 0.7675, 0.2241, 0.7872, 0.2062, 0.8048, 0.2062, 0.8048, 0.2152, 0.7872, 0.2152, 0.7872, 0.1973, 0.8048, 0.1973, 0.8048, 0.2062, 0.7872, 0.2062, 0.7872, 0.1882, 0.8048, 0.1882, 0.8048, 0.1973, 0.7872, 0.1973, 0.7872, 0.1789, 0.8048, 0.1789, 0.8048, 0.1882, 0.7872, 0.1882, 0.7872, 0.17, 0.8048, 0.17, 0.8048, 0.1789, 0.7872, 0.1789, 0.7872, 0.2152, 0.8048, 0.2152, 0.8048, 0.2241, 0.7872, 0.2241, 0.8048, 0.2062, 0.8237, 0.2062, 0.8237, 0.2152, 0.8048, 0.2152, 0.8048, 0.1973, 0.8238, 0.1973, 0.8237, 0.2062, 0.8048, 0.2062, 0.8048, 0.1882, 0.8238, 0.1882, 0.8238, 0.1973, 0.8048, 0.1973, 0.8048, 0.1789, 0.8239, 0.1789, 0.8238, 0.1882, 0.8048, 0.1882, 0.8048, 0.17, 0.8239, 0.17, 0.8239, 0.1789, 0.8048, 0.1789, 0.8048, 0.2152, 0.8237, 0.2152, 0.8237, 0.2241, 0.8048, 0.2241, 0.8237, 0.2062, 0.8434, 0.2062, 0.8434, 0.2152, 0.8237, 0.2152, 0.8238, 0.1973, 0.8435, 0.1973, 0.8434, 0.2062, 0.8237, 0.2062, 0.8238, 0.1882, 0.8435, 0.1882, 0.8435, 0.1973, 0.8238, 0.1973, 0.8239, 0.1789, 0.8435, 0.1789, 0.8435, 0.1882, 0.8238, 0.1882, 0.8239, 0.17, 0.8435, 0.17, 0.8435, 0.1789, 0.8239, 0.1789, 0.8237, 0.2152, 0.8434, 0.2152, 0.8433, 0.2241, 0.8237, 0.2241, 0.8434, 0.2062, 0.8619, 0.2062, 0.8619, 0.2152, 0.8434, 0.2152, 0.8435, 0.1973, 0.8619, 0.1973, 0.8619, 0.2062, 0.8434, 0.2062, 0.8435, 0.1882, 0.8619, 0.1882, 0.8619, 0.1973, 0.8435, 0.1973, 0.8435, 0.1789, 0.8619, 0.1789, 0.8619, 0.1882, 0.8435, 0.1882, 0.8435, 0.17, 0.8619, 0.17, 0.8619, 0.1789, 0.8435, 0.1789, 0.8434, 0.2152, 0.8619, 0.2152, 0.8619, 0.2241, 0.8433, 0.2241, 0.8619, 0.2062, 0.8771, 0.2062, 0.8771, 0.2152, 0.8619, 0.2152, 0.8619, 0.1973, 0.8771, 0.1973, 0.8771, 0.2062, 0.8619, 0.2062, 0.8619, 0.1882, 0.8771, 0.1882, 0.8771, 0.1973, 0.8619, 0.1973, 0.8619, 0.1789, 0.8771, 0.1789, 0.8771, 0.1882, 0.8619, 0.1882, 0.8619, 0.17, 0.8771, 0.17, 0.8771, 0.1789, 0.8619, 0.1789, 0.8619, 0.2152, 0.8771, 0.2152, 0.8771, 0.2241, 0.8619, 0.2241, 0.8771, 0.2062, 0.8894, 0.2062, 0.8894, 0.2152, 0.8771, 0.2152, 0.8771, 0.1973, 0.8894, 0.1973, 0.8894, 0.2062, 0.8771, 0.2062, 0.8771, 0.1882, 0.8894, 0.1882, 0.8894, 0.1973, 0.8771, 0.1973, 0.8771, 0.1789, 0.8894, 0.1789, 0.8894, 0.1882, 0.8771, 0.1882, 0.8771, 0.17, 0.8894, 0.17, 0.8894, 0.1789, 0.8771, 0.1789, 0.8771, 0.2152, 0.8894, 0.2152, 0.8894, 0.2241, 0.8771, 0.2241, 0.8894, 0.2062, 0.9012, 0.2062, 0.9012, 0.2152, 0.8894, 0.2152, 0.8894, 0.1973, 0.9012, 0.1973, 0.9012, 0.2062, 0.8894, 0.2062, 0.8894, 0.1882, 0.9012, 0.1882, 0.9012, 0.1973, 0.8894, 0.1973, 0.8894, 0.1789, 0.9012, 0.1789, 0.9012, 0.1882, 0.8894, 0.1882, 0.8894, 0.17, 0.9012, 0.17, 0.9012, 0.1789, 0.8894, 0.1789, 0.8894, 0.2152, 0.9012, 0.2152, 0.9012, 0.2241, 0.8894, 0.2241, 0.9012, 0.2062, 0.9104, 0.2062, 0.9104, 0.2152, 0.9012, 0.2152, 0.9012, 0.1973, 0.9104, 0.1973, 0.9104, 0.2062, 0.9012, 0.2062, 0.9012, 0.1882, 0.9104, 0.1882, 0.9104, 0.1973, 0.9012, 0.1973, 0.9012, 0.1789, 0.9104, 0.1789, 0.9104, 0.1882, 0.9012, 0.1882, 0.9012, 0.17, 0.9104, 0.17, 0.9104, 0.1789, 0.9012, 0.1789, 0.9012, 0.2152, 0.9104, 0.2152, 0.9104, 0.2241, 0.9012, 0.2241, 0.9104, 0.2062, 0.919, 0.2062, 0.919, 0.2152, 0.9104, 0.2152, 0.9104, 0.1973, 0.919, 0.1973, 0.919, 0.2062, 0.9104, 0.2062, 0.9104, 0.1882, 0.919, 0.1882, 0.919, 0.1973, 0.9104, 0.1973, 0.9104, 0.1789, 0.919, 0.1789, 0.919, 0.1882, 0.9104, 0.1882, 0.9104, 0.17, 0.919, 0.17, 0.919, 0.1789, 0.9104, 0.1789, 0.9104, 0.2152, 0.919, 0.2152, 0.919, 0.2241, 0.9104, 0.2241, 0.919, 0.2062, 0.9281, 0.2062, 0.9281, 0.2152, 0.919, 0.2152, 0.919, 0.1973, 0.9281, 0.1973, 0.9281, 0.2062, 0.919, 0.2062, 0.919, 0.1882, 0.9281, 0.1882, 0.9281, 0.1973, 0.919, 0.1973, 0.919, 0.1789, 0.9281, 0.1789, 0.9281, 0.1882, 0.919, 0.1882, 0.919, 0.17, 0.9281, 0.17, 0.9281, 0.1789, 0.919, 0.1789, 0.919, 0.2152, 0.9281, 0.2152, 0.9281, 0.2241, 0.919, 0.2241, 0.9281, 0.2062, 0.9388, 0.2062, 0.9388, 0.2152, 0.9281, 0.2152, 0.9281, 0.1973, 0.9388, 0.1973, 0.9388, 0.2062, 0.9281, 0.2062, 0.9281, 0.1882, 0.9388, 0.1882, 0.9388, 0.1973, 0.9281, 0.1973, 0.9281, 0.1789, 0.9388, 0.1789, 0.9388, 0.1882, 0.9281, 0.1882, 0.9281, 0.17, 0.9388, 0.17, 0.9388, 0.1789, 0.9281, 0.1789, 0.9281, 0.2152, 0.9388, 0.2152, 0.9388, 0.2241, 0.9281, 0.2241, 0.9388, 0.2062, 0.9524, 0.2062, 0.9524, 0.2152, 0.9388, 0.2152, 0.9388, 0.1973, 0.9524, 0.1973, 0.9524, 0.2062, 0.9388, 0.2062, 0.9388, 0.1882, 0.9524, 0.1882, 0.9524, 0.1973, 0.9388, 0.1973, 0.9388, 0.1789, 0.9524, 0.1789, 0.9524, 0.1882, 0.9388, 0.1882, 0.9388, 0.17, 0.9524, 0.17, 0.9524, 0.1789, 0.9388, 0.1789, 0.9388, 0.2152, 0.9524, 0.2152, 0.9524, 0.2241, 0.9388, 0.2241, 0.9524, 0.2062, 0.9704, 0.2062, 0.9704, 0.2152, 0.9524, 0.2152, 0.9524, 0.1973, 0.9704, 0.1973, 0.9704, 0.2062, 0.9524, 0.2062, 0.9524, 0.1882, 0.9704, 0.1882, 0.9704, 0.1973, 0.9524, 0.1973, 0.9524, 0.1789, 0.9704, 0.1789, 0.9704, 0.1882, 0.9524, 0.1882, 0.9524, 0.17, 0.9704, 0.17, 0.9704, 0.1789, 0.9524, 0.1789, 0.9524, 0.2152, 0.9704, 0.2152, 0.9704, 0.2241, 0.9524, 0.2241, 0.768, 0.1252, 0.7914, 0.1252, 0.7914, 0.1355, 0.768, 0.1355, 0.768, 0.115, 0.7914, 0.115, 0.7914, 0.1252, 0.768, 0.1252, 0.768, 0.1047, 0.7914, 0.1047, 0.7914, 0.115, 0.768, 0.115, 0.768, 0.09446, 0.7914, 0.09446, 0.7914, 0.1047, 0.768, 0.1047, 0.768, 0.08424, 0.7914, 0.08424, 0.7914, 0.09446, 0.768, 0.09446, 0.768, 0.1355, 0.7914, 0.1355, 0.7914, 0.1458, 0.768, 0.1458, 0.7914, 0.1252, 0.8125, 0.1252, 0.8125, 0.1355, 0.7914, 0.1355, 0.7914, 0.115, 0.8125, 0.115, 0.8125, 0.1252, 0.7914, 0.1252, 0.7914, 0.1047, 0.8125, 0.1047, 0.8125, 0.115, 0.7914, 0.115, 0.7914, 0.09446, 0.8125, 0.09446, 0.8125, 0.1047, 0.7914, 0.1047, 0.7914, 0.08424, 0.8125, 0.08424, 0.8125, 0.09446, 0.7914, 0.09446, 0.7914, 0.1355, 0.8125, 0.1355, 0.8125, 0.1458, 0.7914, 0.1458, 0.8125, 0.1252, 0.8334, 0.1252, 0.8334, 0.1355, 0.8125, 0.1355, 0.8125, 0.115, 0.8334, 0.115, 0.8334, 0.1252, 0.8125, 0.1252, 0.8125, 0.1047, 0.8334, 0.1047, 0.8334, 0.115, 0.8125, 0.115, 0.8125, 0.09446, 0.8334, 0.09446, 0.8334, 0.1047, 0.8125, 0.1047, 0.8125, 0.08424, 0.8334, 0.08424, 0.8334, 0.09446, 0.8125, 0.09446, 0.8125, 0.1355, 0.8334, 0.1355, 0.8334, 0.1458, 0.8125, 0.1458, 0.8334, 0.1252, 0.8549, 0.1252, 0.8548, 0.1355, 0.8334, 0.1355, 0.8334, 0.115, 0.8549, 0.115, 0.8549, 0.1252, 0.8334, 0.1252, 0.8334, 0.1047, 0.8549, 0.1047, 0.8549, 0.115, 0.8334, 0.115, 0.8334, 0.09446, 0.8549, 0.09446, 0.8549, 0.1047, 0.8334, 0.1047, 0.8334, 0.08424, 0.855, 0.08424, 0.8549, 0.09446, 0.8334, 0.09446, 0.8334, 0.1355, 0.8548, 0.1355, 0.8548, 0.1458, 0.8334, 0.1458, 0.8549, 0.1252, 0.8769, 0.1252, 0.8769, 0.1355, 0.8548, 0.1355, 0.8549, 0.115, 0.8769, 0.115, 0.8769, 0.1252, 0.8549, 0.1252, 0.8549, 0.1047, 0.8769, 0.1047, 0.8769, 0.115, 0.8549, 0.115, 0.8549, 0.09446, 0.8769, 0.09446, 0.8769, 0.1047, 0.8549, 0.1047, 0.855, 0.08424, 0.8769, 0.08424, 0.8769, 0.09446, 0.8549, 0.09446, 0.8548, 0.1355, 0.8769, 0.1355, 0.8769, 0.1458, 0.8548, 0.1458, 0.8769, 0.1252, 0.8991, 0.1252, 0.8991, 0.1355, 0.8769, 0.1355, 0.8769, 0.115, 0.8991, 0.115, 0.8991, 0.1252, 0.8769, 0.1252, 0.8769, 0.1047, 0.8991, 0.1047, 0.8991, 0.115, 0.8769, 0.115, 0.8769, 0.09446, 0.8991, 0.09446, 0.8991, 0.1047, 0.8769, 0.1047, 0.8769, 0.08424, 0.8991, 0.08424, 0.8991, 0.09446, 0.8769, 0.09446, 0.8769, 0.1355, 0.8991, 0.1355, 0.8991, 0.1458, 0.8769, 0.1458, 0.8991, 0.1252, 0.9215, 0.1252, 0.9215, 0.1355, 0.8991, 0.1355, 0.8991, 0.115, 0.9215, 0.115, 0.9215, 0.1252, 0.8991, 0.1252, 0.8991, 0.1047, 0.9215, 0.1047, 0.9215, 0.115, 0.8991, 0.115, 0.8991, 0.09446, 0.9215, 0.09446, 0.9215, 0.1047, 0.8991, 0.1047, 0.8991, 0.08424, 0.9215, 0.08424, 0.9215, 0.09446, 0.8991, 0.09446, 0.8991, 0.1355, 0.9215, 0.1355, 0.9215, 0.1458, 0.8991, 0.1458, 0.9215, 0.1252, 0.945, 0.1252, 0.945, 0.1355, 0.9215, 0.1355, 0.9215, 0.115, 0.945, 0.115, 0.945, 0.1252, 0.9215, 0.1252, 0.9215, 0.1047, 0.945, 0.1047, 0.945, 0.115, 0.9215, 0.115, 0.9215, 0.09446, 0.945, 0.09446, 0.945, 0.1047, 0.9215, 0.1047, 0.9215, 0.08424, 0.945, 0.08424, 0.945, 0.09446, 0.9215, 0.09446, 0.9215, 0.1355, 0.945, 0.1355, 0.945, 0.1458, 0.9215, 0.1458, 0.945, 0.1252, 0.9711, 0.1252, 0.9711, 0.1355, 0.945, 0.1355, 0.945, 0.115, 0.9711, 0.115, 0.9711, 0.1252, 0.945, 0.1252, 0.945, 0.1047, 0.9711, 0.1047, 0.9711, 0.115, 0.945, 0.115, 0.945, 0.09446, 0.9711, 0.09446, 0.9711, 0.1047, 0.945, 0.1047, 0.945, 0.08424, 0.9711, 0.08424, 0.9711, 0.09446, 0.945, 0.09446, 0.945, 0.1355, 0.9711, 0.1355, 0.9711, 0.1458, 0.945, 0.1458, 0.374, 0.6054, 0.41, 0.6054, 0.41, 0.6385, 0.3988, 0.6552, 0.385, 0.6552, 0.374, 0.6385, 0.4994, 0.4453, 0.4869, 0.4453, 0.4869, 0.3859, 0.4994, 0.3859, 0.4656, 0.3166, 0.4656, 0.3413, 0.434, 0.3413, 0.434, 0.3166, 0.381, 0.6849, 0.385, 0.6552, 0.3988, 0.6552, 0.4019, 0.6849, 0.4028, 0.3859, 0.4144, 0.3859, 0.4144, 0.4453, 0.4028, 0.4453, 0.4656, 0.4919, 0.434, 0.4919, 0.444, 0.4494, 0.4569, 0.4494, 0.434, 0.5184, 0.434, 0.4919, 0.4656, 0.4919, 0.4656, 0.5184, 0.3594, 0.6054, 0.374, 0.6054, 0.374, 0.6385, 0.3594, 0.6385, 0.5112, 0.6493, 0.4939, 0.6839, 0.4694, 0.6839, 0.4521, 0.6493, 0.4521, 0.6003, 0.4694, 0.5656, 0.4939, 0.5656, 0.5112, 0.6003, 0.434, 0.4919, 0.4144, 0.4453, 0.4342, 0.4298, 0.444, 0.4494, 0.4144, 0.4453, 0.4144, 0.3859, 0.4342, 0.4018, 0.4342, 0.4298, 0.4144, 0.3859, 0.434, 0.3413, 0.444, 0.3825, 0.4342, 0.4018, 0.434, 0.3413, 0.4656, 0.3413, 0.4569, 0.3825, 0.444, 0.3825, 0.4656, 0.3413, 0.4869, 0.3859, 0.4674, 0.4018, 0.4569, 0.3825, 0.4869, 0.3859, 0.4869, 0.4453, 0.4674, 0.4298, 0.4674, 0.4018, 0.4869, 0.4453, 0.4656, 0.4919, 0.4569, 0.4494, 0.4674, 0.4298, 0.3775, 0.5507, 0.3666, 0.5507, 0.359, 0.5354, 0.359, 0.5138, 0.3666, 0.4985, 0.3775, 0.4985, 0.3851, 0.5138, 0.3851, 0.5354, 0.2857, 0.49, 0.2857, 0.4628, 0.3194, 0.4628, 0.3194, 0.49, 0.2857, 0.6806, 0.2857, 0.6534, 0.3194, 0.6534, 0.3194, 0.6806, 0.2857, 0.6534, 0.2857, 0.6262, 0.3194, 0.6262, 0.3194, 0.6534, 0.2857, 0.6262, 0.2857, 0.5989, 0.3194, 0.5989, 0.3194, 0.6262, 0.2857, 0.5989, 0.2857, 0.5717, 0.3194, 0.5717, 0.3194, 0.5989, 0.2857, 0.5717, 0.2857, 0.5445, 0.3194, 0.5445, 0.3194, 0.5717, 0.2857, 0.5445, 0.2857, 0.5173, 0.3194, 0.5173, 0.3194, 0.5445, 0.2857, 0.5173, 0.2857, 0.49, 0.3194, 0.49, 0.3194, 0.5173, 0.374, 0.6054, 0.41, 0.6054, 0.41, 0.6385, 0.3988, 0.6552, 0.385, 0.6552, 0.374, 0.6385, 0.41, 0.6054, 0.4246, 0.6054, 0.4246, 0.6385, 0.41, 0.6385, 0.381, 0.6849, 0.385, 0.6552, 0.3988, 0.6552, 0.4019, 0.6849, 0.374, 0.6054, 0.41, 0.6054, 0.41, 0.6385, 0.3988, 0.6552, 0.385, 0.6552, 0.374, 0.6385, 0.41, 0.6054, 0.4246, 0.6054, 0.4246, 0.6385, 0.41, 0.6385, 0.381, 0.6849, 0.385, 0.6552, 0.3988, 0.6552, 0.4019, 0.6849, 0.3594, 0.6054, 0.374, 0.6054, 0.374, 0.6385, 0.3594, 0.6385, 0.41, 0.6054, 0.4246, 0.6054, 0.4246, 0.6385, 0.41, 0.6385, 0.3594, 0.6054, 0.374, 0.6054, 0.374, 0.6385, 0.3594, 0.6385, 0.374, 0.6054, 0.41, 0.6054, 0.41, 0.6385, 0.3988, 0.6552, 0.385, 0.6552, 0.374, 0.6385, 0.41, 0.6054, 0.4246, 0.6054, 0.4246, 0.6385, 0.41, 0.6385, 0.381, 0.6849, 0.385, 0.6552, 0.3988, 0.6552, 0.4019, 0.6849, 0.385, 0.6552, 0.381, 0.6849, 0.366, 0.6697, 0.374, 0.6385, 0.41, 0.6385, 0.4182, 0.6697, 0.4019, 0.6849, 0.3988, 0.6552, 0.385, 0.6552, 0.381, 0.6849, 0.366, 0.6697, 0.374, 0.6385, 0.41, 0.6385, 0.4182, 0.6697, 0.4019, 0.6849, 0.3988, 0.6552, 0.366, 0.6697, 0.374, 0.6385, 0.385, 0.6552, 0.381, 0.6849, 0.41, 0.6385, 0.4182, 0.6697, 0.4019, 0.6849, 0.3988, 0.6552, 0.385, 0.6552, 0.381, 0.6849, 0.366, 0.6697, 0.374, 0.6385, 0.41, 0.6385, 0.4182, 0.6697, 0.4019, 0.6849, 0.3988, 0.6552, 0.3594, 0.6054, 0.374, 0.6054, 0.374, 0.6385, 0.3594, 0.6385, 0.374, 0.6054, 0.41, 0.6054, 0.41, 0.6385, 0.3988, 0.6552, 0.385, 0.6552, 0.374, 0.6385, 0.4994, 0.4453, 0.4869, 0.4453, 0.4869, 0.3859, 0.4994, 0.3859, 0.4656, 0.3166, 0.4656, 0.3413, 0.434, 0.3413, 0.434, 0.3166, 0.381, 0.6849, 0.385, 0.6552, 0.3988, 0.6552, 0.4019, 0.6849, 0.4028, 0.3859, 0.4144, 0.3859, 0.4144, 0.4453, 0.4028, 0.4453, 0.4656, 0.4919, 0.434, 0.4919, 0.444, 0.4494, 0.4569, 0.4494, 0.434, 0.5184, 0.434, 0.4919, 0.4656, 0.4919, 0.4656, 0.5184, 0.3594, 0.6054, 0.374, 0.6054, 0.374, 0.6385, 0.3594, 0.6385, 0.5112, 0.6493, 0.4939, 0.6839, 0.4694, 0.6839, 0.4521, 0.6493, 0.4521, 0.6003, 0.4694, 0.5656, 0.4939, 0.5656, 0.5112, 0.6003, 0.434, 0.4919, 0.4144, 0.4453, 0.4342, 0.4298, 0.444, 0.4494, 0.4144, 0.4453, 0.4144, 0.3859, 0.4342, 0.4018, 0.4342, 0.4298, 0.4144, 0.3859, 0.434, 0.3413, 0.444, 0.3825, 0.4342, 0.4018, 0.434, 0.3413, 0.4656, 0.3413, 0.4569, 0.3825, 0.444, 0.3825, 0.4656, 0.3413, 0.4869, 0.3859, 0.4674, 0.4018, 0.4569, 0.3825, 0.4869, 0.3859, 0.4869, 0.4453, 0.4674, 0.4298, 0.4674, 0.4018, 0.4869, 0.4453, 0.4656, 0.4919, 0.4569, 0.4494, 0.4674, 0.4298, 0.3773, 0.5515, 0.3662, 0.5515, 0.3583, 0.5357, 0.3583, 0.5134, 0.3662, 0.4976, 0.3773, 0.4976, 0.3852, 0.5134, 0.3852, 0.5357, 0.2857, 0.49, 0.2857, 0.4628, 0.3194, 0.4628, 0.3194, 0.49, 0.2857, 0.6806, 0.2857, 0.6534, 0.3194, 0.6534, 0.3194, 0.6806, 0.2857, 0.6534, 0.2857, 0.6262, 0.3194, 0.6262, 0.3194, 0.6534, 0.2857, 0.6262, 0.2857, 0.5989, 0.3194, 0.5989, 0.3194, 0.6262, 0.2857, 0.5989, 0.2857, 0.5717, 0.3194, 0.5717, 0.3194, 0.5989, 0.2857, 0.5717, 0.2857, 0.5445, 0.3194, 0.5445, 0.3194, 0.5717, 0.2857, 0.5445, 0.2857, 0.5173, 0.3194, 0.5173, 0.3194, 0.5445, 0.2857, 0.5173, 0.2857, 0.49, 0.3194, 0.49, 0.3194, 0.5173, 0.374, 0.6054, 0.41, 0.6054, 0.41, 0.6385, 0.3988, 0.6552, 0.385, 0.6552, 0.374, 0.6385, 0.41, 0.6054, 0.4246, 0.6054, 0.4246, 0.6385, 0.41, 0.6385, 0.381, 0.6849, 0.385, 0.6552, 0.3988, 0.6552, 0.4019, 0.6849, 0.374, 0.6054, 0.41, 0.6054, 0.41, 0.6385, 0.3988, 0.6552, 0.385, 0.6552, 0.374, 0.6385, 0.41, 0.6054, 0.4246, 0.6054, 0.4246, 0.6385, 0.41, 0.6385, 0.381, 0.6849, 0.385, 0.6552, 0.3988, 0.6552, 0.4019, 0.6849, 0.3594, 0.6054, 0.374, 0.6054, 0.374, 0.6385, 0.3594, 0.6385, 0.41, 0.6054, 0.4246, 0.6054, 0.4246, 0.6385, 0.41, 0.6385, 0.3594, 0.6054, 0.374, 0.6054, 0.374, 0.6385, 0.3594, 0.6385, 0.374, 0.6054, 0.41, 0.6054, 0.41, 0.6385, 0.3988, 0.6552, 0.385, 0.6552, 0.374, 0.6385, 0.41, 0.6054, 0.4246, 0.6054, 0.4246, 0.6385, 0.41, 0.6385, 0.381, 0.6849, 0.385, 0.6552, 0.3988, 0.6552, 0.4019, 0.6849, 0.385, 0.6552, 0.381, 0.6849, 0.366, 0.6697, 0.374, 0.6385, 0.41, 0.6385, 0.4182, 0.6697, 0.4019, 0.6849, 0.3988, 0.6552, 0.385, 0.6552, 0.381, 0.6849, 0.366, 0.6697, 0.374, 0.6385, 0.41, 0.6385, 0.4182, 0.6697, 0.4019, 0.6849, 0.3988, 0.6552, 0.366, 0.6697, 0.374, 0.6385, 0.385, 0.6552, 0.381, 0.6849, 0.41, 0.6385, 0.4182, 0.6697, 0.4019, 0.6849, 0.3988, 0.6552, 0.385, 0.6552, 0.381, 0.6849, 0.366, 0.6697, 0.374, 0.6385, 0.41, 0.6385, 0.4182, 0.6697, 0.4019, 0.6849, 0.3988, 0.6552, 0.3594, 0.6054, 0.374, 0.6054, 0.374, 0.6385, 0.3594, 0.6385, 0.374, 0.6054, 0.41, 0.6054, 0.41, 0.6385, 0.3988, 0.6552, 0.385, 0.6552, 0.374, 0.6385, 0.4994, 0.4453, 0.4869, 0.4453, 0.4869, 0.3859, 0.4994, 0.3859, 0.4656, 0.3166, 0.4656, 0.3413, 0.434, 0.3413, 0.434, 0.3166, 0.381, 0.6849, 0.385, 0.6552, 0.3988, 0.6552, 0.4019, 0.6849, 0.4028, 0.3859, 0.4144, 0.3859, 0.4144, 0.4453, 0.4028, 0.4453, 0.4656, 0.4919, 0.434, 0.4919, 0.444, 0.4494, 0.4569, 0.4494, 0.434, 0.5184, 0.434, 0.4919, 0.4656, 0.4919, 0.4656, 0.5184, 0.3594, 0.6054, 0.374, 0.6054, 0.374, 0.6385, 0.3594, 0.6385, 0.5112, 0.6493, 0.4939, 0.6839, 0.4694, 0.6839, 0.4521, 0.6493, 0.4521, 0.6003, 0.4694, 0.5656, 0.4939, 0.5656, 0.5112, 0.6003, 0.434, 0.4919, 0.4144, 0.4453, 0.4342, 0.4298, 0.444, 0.4494, 0.4144, 0.4453, 0.4144, 0.3859, 0.4342, 0.4018, 0.4342, 0.4298, 0.4144, 0.3859, 0.434, 0.3413, 0.444, 0.3825, 0.4342, 0.4018, 0.434, 0.3413, 0.4656, 0.3413, 0.4569, 0.3825, 0.444, 0.3825, 0.4656, 0.3413, 0.4869, 0.3859, 0.4674, 0.4018, 0.4569, 0.3825, 0.4869, 0.3859, 0.4869, 0.4453, 0.4674, 0.4298, 0.4674, 0.4018, 0.4869, 0.4453, 0.4656, 0.4919, 0.4569, 0.4494, 0.4674, 0.4298, 0.3775, 0.5507, 0.3666, 0.5507, 0.359, 0.5354, 0.359, 0.5138, 0.3666, 0.4985, 0.3775, 0.4985, 0.3851, 0.5138, 0.3851, 0.5354, 0.2857, 0.49, 0.2857, 0.4628, 0.3194, 0.4628, 0.3194, 0.49, 0.2857, 0.6806, 0.2857, 0.6534, 0.3194, 0.6534, 0.3194, 0.6806, 0.2857, 0.6534, 0.2857, 0.6262, 0.3194, 0.6262, 0.3194, 0.6534, 0.2857, 0.6262, 0.2857, 0.5989, 0.3194, 0.5989, 0.3194, 0.6262, 0.2857, 0.5989, 0.2857, 0.5717, 0.3194, 0.5717, 0.3194, 0.5989, 0.2857, 0.5717, 0.2857, 0.5445, 0.3194, 0.5445, 0.3194, 0.5717, 0.2857, 0.5445, 0.2857, 0.5173, 0.3194, 0.5173, 0.3194, 0.5445, 0.2857, 0.5173, 0.2857, 0.49, 0.3194, 0.49, 0.3194, 0.5173, 0.374, 0.6054, 0.41, 0.6054, 0.41, 0.6385, 0.3988, 0.6552, 0.385, 0.6552, 0.374, 0.6385, 0.41, 0.6054, 0.4246, 0.6054, 0.4246, 0.6385, 0.41, 0.6385, 0.381, 0.6849, 0.385, 0.6552, 0.3988, 0.6552, 0.4019, 0.6849, 0.374, 0.6054, 0.41, 0.6054, 0.41, 0.6385, 0.3988, 0.6552, 0.385, 0.6552, 0.374, 0.6385, 0.41, 0.6054, 0.4246, 0.6054, 0.4246, 0.6385, 0.41, 0.6385, 0.381, 0.6849, 0.385, 0.6552, 0.3988, 0.6552, 0.4019, 0.6849, 0.3594, 0.6054, 0.374, 0.6054, 0.374, 0.6385, 0.3594, 0.6385, 0.41, 0.6054, 0.4246, 0.6054, 0.4246, 0.6385, 0.41, 0.6385, 0.3594, 0.6054, 0.374, 0.6054, 0.374, 0.6385, 0.3594, 0.6385, 0.374, 0.6054, 0.41, 0.6054, 0.41, 0.6385, 0.3988, 0.6552, 0.385, 0.6552, 0.374, 0.6385, 0.41, 0.6054, 0.4246, 0.6054, 0.4246, 0.6385, 0.41, 0.6385, 0.381, 0.6849, 0.385, 0.6552, 0.3988, 0.6552, 0.4019, 0.6849, 0.385, 0.6552, 0.381, 0.6849, 0.366, 0.6697, 0.374, 0.6385, 0.41, 0.6385, 0.4182, 0.6697, 0.4019, 0.6849, 0.3988, 0.6552, 0.385, 0.6552, 0.381, 0.6849, 0.366, 0.6697, 0.374, 0.6385, 0.41, 0.6385, 0.4182, 0.6697, 0.4019, 0.6849, 0.3988, 0.6552, 0.366, 0.6697, 0.374, 0.6385, 0.385, 0.6552, 0.381, 0.6849, 0.41, 0.6385, 0.4182, 0.6697, 0.4019, 0.6849, 0.3988, 0.6552, 0.385, 0.6552, 0.381, 0.6849, 0.366, 0.6697, 0.374, 0.6385, 0.41, 0.6385, 0.4182, 0.6697, 0.4019, 0.6849, 0.3988, 0.6552, 0.3594, 0.6054, 0.374, 0.6054, 0.374, 0.6385, 0.3594, 0.6385, 0.04619, 0.2988, 0.06067, 0.2708, 0.07713, 0.2928, 0.0688, 0.3299, 0.02758, 0.2014, 0.04548, 0.2014, 0.04934, 0.2364, 0.03124, 0.2507, 0.03248, 0.1503, 0.04784, 0.1612, 0.04548, 0.2014, 0.02758, 0.2014, 0.07202, 0.06726, 0.07744, 0.09325, 0.05677, 0.1231, 0.04564, 0.104, 0.09912, 0.05494, 0.09912, 0.08593, 0.07744, 0.09325, 0.07202, 0.06726, 0.128, 0.06584, 0.122, 0.09249, 0.09912, 0.08593, 0.09912, 0.05494, 0.1663, 0.1445, 0.15, 0.1574, 0.1391, 0.1192, 0.1504, 0.09755, 0.1727, 0.2014, 0.1531, 0.2014, 0.15, 0.1574, 0.1663, 0.1445, 0.1691, 0.2477, 0.1495, 0.2337, 0.1531, 0.2014, 0.1727, 0.2014, 0.1554, 0.2928, 0.1392, 0.2649, 0.1495, 0.2337, 0.1691, 0.2477, 0.1504, 0.09755, 0.1391, 0.1192, 0.122, 0.09249, 0.128, 0.06584, 0.09912, 0.3443, 0.09912, 0.305, 0.1196, 0.2955, 0.1277, 0.3342, 0.1331, 0.1263, 0.1004, 0.194, 0.1177, 0.1061, 0.1434, 0.1568, 0.1004, 0.194, 0.1331, 0.1263, 0.1473, 0.1929, 0.1004, 0.194, 0.1434, 0.1568, 0.1441, 0.229, 0.1004, 0.194, 0.1473, 0.1929, 0.1339, 0.2598, 0.1004, 0.194, 0.1441, 0.229, 0.1187, 0.2805, 0.1004, 0.194, 0.1339, 0.2598, 0.1007, 0.2882, 0.1004, 0.194, 0.1187, 0.2805, 0.08259, 0.2813, 0.1004, 0.194, 0.1007, 0.2882, 0.06721, 0.2611, 0.1004, 0.194, 0.08259, 0.2813, 0.05687, 0.2306, 0.1004, 0.194, 0.06721, 0.2611, 0.05288, 0.1946, 0.1004, 0.194, 0.05687, 0.2306, 0.05624, 0.1584, 0.1004, 0.194, 0.05288, 0.1946, 0.06636, 0.1276, 0.1004, 0.194, 0.05624, 0.1584, 0.08159, 0.107, 0.1004, 0.194, 0.06636, 0.1276, 0.09963, 0.09947, 0.1004, 0.194, 0.08159, 0.107, 0.1177, 0.1061, 0.1004, 0.194, 0.09963, 0.09947, 0.0688, 0.3299, 0.07713, 0.2928, 0.09912, 0.305, 0.09912, 0.3443, 0.04564, 0.104, 0.05677, 0.1231, 0.04784, 0.1612, 0.03248, 0.1503, 0.1277, 0.3342, 0.1196, 0.2955, 0.1392, 0.2649, 0.1554, 0.2928, 0.03124, 0.2507, 0.04934, 0.2364, 0.06067, 0.2708, 0.04619, 0.2988, 0.7939, 0.9199, 0.7939, 0.3323, 0.7994, 0.3471, 0.7994, 0.9051, 0.1996, 0.9613, 0.0144, 0.9613, 0.0144, 0.7793, 0.2016, 0.9363, 0.6916, 0.3006, 0.7788, 0.3006, 0.7788, 0.9547, 0.6916, 0.9547, 0.0144, 0.7793, 0.0144, 0.9613, 0.1996, 0.9613, 0.2016, 0.9363, 0.5172, 0.9363, 0.5172, 0.9613, 0.2016, 0.9613, 0.2016, 0.9363, 0.7939, 0.3323, 0.7939, 0.9199, 0.7788, 0.9547, 0.7788, 0.3006, 0.961, 0.3326, 0.7939, 0.3323, 0.7788, 0.3006, 0.9784, 0.3009, 0.7939, 0.9199, 0.961, 0.9198, 0.9784, 0.9547, 0.7788, 0.9547, 0.961, 0.9198, 0.961, 0.3326, 0.9784, 0.3009, 0.9784, 0.9547, 0.7994, 0.3471, 0.9555, 0.3473, 0.9555, 0.9051, 0.7994, 0.9051, 0.961, 0.3326, 0.961, 0.9198, 0.9555, 0.9051, 0.9555, 0.3473, 0.7939, 0.3323, 0.961, 0.3326, 0.9555, 0.3473, 0.7994, 0.3471, 0.961, 0.9198, 0.7939, 0.9199, 0.7994, 0.9051, 0.9555, 0.9051, 0.6243, 0.9524, 0.5427, 0.9524, 0.5427, 0.3064, 0.6243, 0.3064, 0.2016, 0.9363, 0.0144, 0.7793, 0.09141, 0.7337, 0.0144, 0.7793, 0.2016, 0.9363, 0.09141, 0.7337, 0.6716, 0.9524, 0.6243, 0.9524, 0.6243, 0.3064, 0.6716, 0.3064, 0.5172, 0.9363, 0.2016, 0.9363, 0.2015, 0.7422, 0.5172, 0.7422, 0.2016, 0.9363, 0.2015, 0.7422, 0.09141, 0.7337, 0.2016, 0.9363, 0.09141, 0.7337, 0.2015, 0.7422])
me_mk2crewcabin_001.materials.append(mat_material)
me_mk2crewcabin_001.use_remesh_preserve_volume = False
me_mk2crewcabin_001.use_remesh_preserve_attributes = False
me_mk2crewcabin_001.use_mirror_vertex_groups = False
me_mk2crewcabin_001.update()
me_mk2crewcabin_023 = bpy.data.meshes.new('Mk2CrewCabin.023')
me_mk2crewcabin_023.from_pydata([(0.5054, -0.4156, -0.1641), (0.5137, 0.4156, 0.1059), (0.5054, 0.4156, -0.1641), (0.2282, -0.4156, -0.1714), (0.006153, -0.4156, -0.1105), (0.2282, 0.4156, -0.1714), (0.006153, 0.4156, -0.1101), (0.5137, -0.4156, 0.1059), (0.006153, 0.4156, 0.1059), (0.006153, -0.4156, 0.1059)], [], [(7, 0, 2, 1), (0, 3, 5, 2), (4, 9, 8, 6), (3, 4, 6, 5), (1, 8, 9, 7), (8, 1, 2), (8, 2, 5), (8, 5, 6), (3, 0, 7), (3, 7, 9), (3, 9, 4)])
me_mk2crewcabin_023.polygons.foreach_set('use_smooth', [True] * 11)
me_mk2crewcabin_023.use_remesh_preserve_volume = False
me_mk2crewcabin_023.use_remesh_preserve_attributes = False
me_mk2crewcabin_023.use_mirror_vertex_groups = False
me_mk2crewcabin_023.update()
me_cylinder = bpy.data.meshes.new('Cylinder')
me_cylinder.from_pydata([(-0.01026, -0.01282, -0.0002957), (-0.01026, -0.2519, -0.0002957), (-0.007091, -0.01282, 0.007347), (-0.007091, -0.2519, 0.007347), (0.0005517, -0.01282, 0.01051), (0.0005517, -0.2519, 0.01051), (0.008194, -0.01282, 0.007347), (0.008194, -0.2519, 0.007347), (0.01136, -0.01282, -0.0002957), (0.01136, -0.2519, -0.0002957), (0.008194, -0.01282, -0.007938), (0.008194, -0.2519, -0.007938), (0.0005516, -0.01282, -0.0111), (0.0005517, -0.2519, -0.0111), (-0.007091, -0.01282, -0.007938), (-0.007091, -0.2519, -0.007938), (-0.04791, 0.01843, -0.01896), (-0.04791, -0.0002367, -0.02669), (-0.04791, -0.0189, -0.01896), (-0.04791, -0.02663, -0.0002957), (-0.04791, -0.0189, 0.01837), (-0.04791, -0.0002367, 0.0261), (-0.04791, 0.01843, 0.01837), (-0.04791, 0.02616, -0.0002957), (0.01314, 0.01843, -0.01896), (0.01314, 0.02616, -0.0002957), (0.01314, -0.0002367, -0.02669), (0.01314, -0.0189, -0.01896), (0.01314, -0.02663, -0.0002957), (0.01314, -0.0189, 0.01837), (0.01314, -0.0002367, 0.0261), (0.01314, 0.01843, 0.01837)], [], [(0, 1, 3, 2), (2, 3, 5, 4), (4, 5, 7, 6), (6, 7, 9, 8), (8, 9, 11, 10), (10, 11, 13, 12), (3, 1, 15, 13, 11, 9, 7, 5), (12, 13, 15, 14), (14, 15, 1, 0), (25, 31, 30, 29, 28, 27, 26, 24), (18, 17, 26, 27), (16, 23, 25, 24), (23, 22, 31, 25), (21, 20, 29, 30), (19, 18, 27, 28), (17, 16, 24, 26), (22, 21, 30, 31), (20, 19, 28, 29)])
me_cylinder.polygons.foreach_set('use_smooth', [True] * 18)
_k = set([(0, 2), (0, 14), (1, 3), (1, 15), (2, 4), (3, 5), (4, 6), (5, 7), (6, 8), (7, 9), (8, 10), (9, 11), (10, 12), (11, 13), (12, 14), (13, 15), (16, 17), (16, 23), (17, 18), (18, 19), (19, 20), (20, 21), (21, 22), (22, 23), (24, 25), (24, 26), (25, 31), (26, 27), (27, 28), (28, 29), (29, 30), (30, 31)])
me_cylinder.attributes.new('sharp_edge', 'BOOLEAN', 'EDGE').data.foreach_set('value', [ (min(e.vertices), max(e.vertices)) in _k for e in me_cylinder.edges])
_uv = me_cylinder.uv_layers.new(name='UV')
_uv.uv.foreach_set('vector', [0.48, 0.1216, 0.7443, 0.1216, 0.7443, 0.139, 0.48, 0.139, 0.48, 0.139, 0.7443, 0.139, 0.7443, 0.1564, 0.48, 0.1564, 0.48, 0.1564, 0.7443, 0.1564, 0.7443, 0.1737, 0.48, 0.1737, 0.48, 0.1737, 0.7443, 0.1737, 0.7443, 0.1911, 0.48, 0.1911, 0.48, 0.1911, 0.7443, 0.1911, 0.7443, 0.2085, 0.48, 0.2085, 0.48, 0.2085, 0.7443, 0.2085, 0.7443, 0.2259, 0.48, 0.2259, 0.1966, 0.3709, 0.2096, 0.3969, 0.2096, 0.4337, 0.1966, 0.4597, 0.1782, 0.4597, 0.1652, 0.4337, 0.1652, 0.3969, 0.1782, 0.3709, 0.48, 0.08685, 0.7443, 0.08684, 0.7443, 0.1042, 0.48, 0.1042, 0.48, 0.1042, 0.7443, 0.1042, 0.7443, 0.1216, 0.48, 0.1216, 0.2274, 0.3554, 0.2424, 0.3254, 0.2636, 0.3254, 0.2786, 0.3554, 0.2786, 0.3979, 0.2636, 0.4279, 0.2424, 0.4279, 0.2274, 0.3979, 0.4357, 0.0143, 0.4569, 0.0143, 0.4569, 0.145, 0.4357, 0.145, 0.3084, 0.0143, 0.3296, 0.0143, 0.3296, 0.145, 0.3084, 0.145, 0.3296, 0.0143, 0.3508, 0.0143, 0.3508, 0.145, 0.3296, 0.145, 0.372, 0.0143, 0.3932, 0.0143, 0.3932, 0.145, 0.372, 0.145, 0.4144, 0.0143, 0.4357, 0.0143, 0.4357, 0.145, 0.4144, 0.145, 0.2871, 0.0143, 0.3084, 0.0143, 0.3084, 0.145, 0.2871, 0.145, 0.3508, 0.0143, 0.372, 0.0143, 0.372, 0.145, 0.3508, 0.145, 0.3932, 0.0143, 0.4144, 0.0143, 0.4144, 0.145, 0.3932, 0.145])
me_cylinder.materials.append(mat_material)
me_cylinder.use_remesh_preserve_volume = False
me_cylinder.use_remesh_preserve_attributes = False
me_cylinder.use_mirror_vertex_groups = False
me_cylinder.update()
me_cylinder_001 = bpy.data.meshes.new('Cylinder.001')
me_cylinder_001.from_pydata([(-0.01484, 0.01381, 0.0005354), (0.3418, 0.01381, 0.0005354), (-0.01484, 0.009472, -0.009936), (0.3418, 0.009472, -0.009936), (-0.01484, -0.0009988, -0.01427), (0.3418, -0.0009988, -0.01427), (-0.01484, -0.01147, -0.009936), (0.3418, -0.01147, -0.009936), (-0.01484, -0.01581, 0.0005354), (0.3418, -0.01581, 0.0005354), (-0.01484, -0.01147, 0.01101), (0.3418, -0.01147, 0.01101), (-0.01484, -0.0009988, 0.01534), (0.3418, -0.0009988, 0.01534), (-0.01484, 0.009472, 0.01101), (0.3418, 0.009472, 0.01101)], [], [(0, 1, 3, 2), (2, 3, 5, 4), (4, 5, 7, 6), (6, 7, 9, 8), (8, 9, 11, 10), (10, 11, 13, 12), (3, 1, 15, 13, 11, 9, 7, 5), (12, 13, 15, 14), (14, 15, 1, 0)])
me_cylinder_001.polygons.foreach_set('use_smooth', [True] * 9)
_k = set([(0, 2), (0, 14), (1, 3), (1, 15), (2, 4), (3, 5), (4, 6), (5, 7), (6, 8), (7, 9), (8, 10), (9, 11), (10, 12), (11, 13), (12, 14), (13, 15)])
me_cylinder_001.attributes.new('sharp_edge', 'BOOLEAN', 'EDGE').data.foreach_set('value', [ (min(e.vertices), max(e.vertices)) in _k for e in me_cylinder_001.edges])
_uv = me_cylinder_001.uv_layers.new(name='UVMap')
_uv.uv.foreach_set('vector', [0.4792, 0.1191, 0.7441, 0.1191, 0.7441, 0.1365, 0.4792, 0.1365, 0.4792, 0.1365, 0.7441, 0.1365, 0.7441, 0.154, 0.4792, 0.154, 0.4792, 0.154, 0.7441, 0.154, 0.7441, 0.1714, 0.4792, 0.1714, 0.4792, 0.1714, 0.7441, 0.1714, 0.7441, 0.1888, 0.4792, 0.1888, 0.4792, 0.1888, 0.7441, 0.1888, 0.7441, 0.2062, 0.4792, 0.2062, 0.4792, 0.2062, 0.7441, 0.2062, 0.7441, 0.2236, 0.4792, 0.2236, 0.1957, 0.3704, 0.2086, 0.3961, 0.2086, 0.4325, 0.1957, 0.4582, 0.1775, 0.4582, 0.1646, 0.4325, 0.1646, 0.3961, 0.1775, 0.3704, 0.4792, 0.0843, 0.7441, 0.0843, 0.7441, 0.1017, 0.4792, 0.1017, 0.4792, 0.1017, 0.7441, 0.1017, 0.7441, 0.1191, 0.4792, 0.1191])
me_cylinder_001.materials.append(mat_material)
me_cylinder_001.use_remesh_preserve_volume = False
me_cylinder_001.use_remesh_preserve_attributes = False
me_cylinder_001.use_mirror_vertex_groups = False
me_cylinder_001.update()
me_cylinder_002 = bpy.data.meshes.new('Cylinder.002')
me_cylinder_002.from_pydata([(-0.0005111, 0.007938, -0.002175), (-0.000511, 0.007938, 0.2353), (0.005853, 0.005302, -0.002175), (0.005853, 0.005302, 0.2353), (0.008489, -0.001062, -0.002175), (0.008489, -0.001062, 0.2353), (0.005853, -0.007426, -0.002175), (0.005853, -0.007426, 0.2353), (-0.0005111, -0.01006, -0.002175), (-0.000511, -0.01006, 0.2353), (-0.006875, -0.007426, -0.002175), (-0.006875, -0.007426, 0.2353), (-0.009511, -0.001062, -0.002175), (-0.009511, -0.001062, 0.2353), (-0.006875, 0.005302, -0.002175), (-0.006875, 0.005302, 0.2353)], [], [(0, 1, 3, 2), (2, 3, 5, 4), (4, 5, 7, 6), (6, 7, 9, 8), (8, 9, 11, 10), (10, 11, 13, 12), (3, 1, 15, 13, 11, 9, 7, 5), (12, 13, 15, 14), (14, 15, 1, 0)])
me_cylinder_002.polygons.foreach_set('use_smooth', [True] * 9)
_k = set([(0, 2), (0, 14), (1, 3), (1, 15), (2, 4), (3, 5), (4, 6), (5, 7), (6, 8), (7, 9), (8, 10), (9, 11), (10, 12), (11, 13), (12, 14), (13, 15)])
me_cylinder_002.attributes.new('sharp_edge', 'BOOLEAN', 'EDGE').data.foreach_set('value', [ (min(e.vertices), max(e.vertices)) in _k for e in me_cylinder_002.edges])
_uv = me_cylinder_002.uv_layers.new(name='UVMap')
_uv.uv.foreach_set('vector', [0.4794, 0.1895, 0.7445, 0.1895, 0.7445, 0.1724, 0.4794, 0.1724, 0.4794, 0.1724, 0.7445, 0.1724, 0.7445, 0.1552, 0.4794, 0.1552, 0.4794, 0.1552, 0.7445, 0.1552, 0.7445, 0.1381, 0.4794, 0.138, 0.4794, 0.138, 0.7445, 0.1381, 0.7445, 0.1209, 0.4794, 0.1209, 0.4794, 0.1209, 0.7445, 0.1209, 0.7445, 0.1037, 0.4794, 0.1037, 0.4794, 0.1037, 0.7445, 0.1037, 0.7445, 0.08659, 0.4794, 0.08658, 0.2094, 0.4322, 0.1962, 0.4582, 0.1776, 0.4582, 0.1644, 0.4322, 0.1644, 0.3955, 0.1776, 0.3695, 0.1962, 0.3695, 0.2094, 0.3955, 0.4794, 0.2238, 0.7445, 0.2238, 0.7445, 0.2067, 0.4794, 0.2067, 0.4794, 0.2067, 0.7445, 0.2067, 0.7445, 0.1895, 0.4794, 0.1895])
me_cylinder_002.materials.append(mat_material)
me_cylinder_002.use_remesh_preserve_volume = False
me_cylinder_002.use_remesh_preserve_attributes = False
me_cylinder_002.use_mirror_vertex_groups = False
me_cylinder_002.update()

# ---- objects
ob_canister = bpy.data.objects.new('Canister', None)
ob_model = bpy.data.objects.new('Model', me_mk2crewcabin_001)
ob_collider = bpy.data.objects.new('Collider', me_mk2crewcabin_023)
ob_antenna = bpy.data.objects.new('Antenna', me_cylinder)
ob_antenna2 = bpy.data.objects.new('Antenna2', me_cylinder_001)
ob_antenna3 = bpy.data.objects.new('Antenna3', me_cylinder_002)

# ---- transforms, parenting, visibility, modifiers, constraints
ob_canister.location = (0.0, 0.0, 0.0)
ob_canister.rotation_euler = (1.571, -0.0, 0.0)
ob_canister.empty_image_offset = (0.0, 0.0)
ob_canister.hide_render = True
ob_canister.lineart.crease_threshold = 0.0
ob_model.parent = ob_canister
ob_model.matrix_parent_inverse = Matrix(((1.0, 0.0, 0.0, 0.0), (0.0, 7.55e-08, 1.0, 0.0), (0.0, -1.0, 7.55e-08, 0.0), (0.0, 0.0, 0.0, 1.0)))
ob_model.location = (0.0, 0.0, 0.0)
ob_model.rotation_mode = 'ZYX'
ob_model.lineart.crease_threshold = 0.0
_m = ob_model.modifiers.new('EdgeSplit', 'EDGE_SPLIT')
_m.use_edge_angle = False
ob_collider.parent = ob_canister
ob_collider.matrix_parent_inverse = Matrix(((1.0, 0.0, 0.0, 0.0), (0.0, 7.55e-08, 1.0, 0.0), (0.0, -1.0, 7.55e-08, 0.0), (0.0, 0.0, 0.0, 1.0)))
ob_collider.location = (0.0, 0.0, 0.0)
ob_collider.rotation_mode = 'ZYX'
ob_collider.hide_viewport = True
ob_collider.hide_render = True
ob_collider.lineart.crease_threshold = 0.0
ob_antenna.parent = ob_canister
ob_antenna.matrix_parent_inverse = Matrix(((1.0, 0.0, 0.0, 0.0), (0.0, -4.371e-08, 1.0, 0.0), (0.0, -1.0, -4.371e-08, 0.0), (0.0, 0.0, 0.0, 1.0)))
ob_antenna.location = (0.5236, 0.3811, 0.05006)
ob_antenna.rotation_euler = (0.0, 0.1222, 0.0)
ob_antenna.lineart.crease_threshold = 0.0
_m = ob_antenna.modifiers.new('EdgeSplit', 'EDGE_SPLIT')
_m.use_edge_angle = False
ob_antenna2.parent = ob_antenna
ob_antenna2.matrix_parent_inverse = Matrix(((0.9926, 0.0, -0.1215, -0.5136), (0.0, 1.0, 0.0, -0.369), (0.1215, 0.0, 0.9926, -0.1133), (0.0, 0.0, 0.0, 1.0)))
ob_antenna2.location = (0.5242, 0.2803, 0.04999)
ob_antenna2.rotation_euler = (3.02, 1.026e-08, -1.571)
ob_antenna2.scale = (0.4982, 0.4982, 0.4982)
ob_antenna2.hide_render = True
ob_antenna2.lineart.crease_threshold = 0.0
_m = ob_antenna2.modifiers.new('EdgeSplit', 'EDGE_SPLIT')
_m.use_edge_angle = False
ob_antenna3.parent = ob_antenna2
ob_antenna3.matrix_parent_inverse = Matrix(((7.55e-08, 0.0, 1.0, -0.9566), (0.0, 1.0, 0.0, 0.2623), (-1.0, 0.0, 7.55e-08, -0.2711), (0.0, 0.0, 0.0, 1.0)))
ob_antenna3.location = (-0.2708, -0.2623, 1.078)
ob_antenna3.scale = (1.0, 1.0, 1.0)
ob_antenna3.lineart.crease_threshold = 0.0
_m = ob_antenna3.modifiers.new('EdgeSplit', 'EDGE_SPLIT')
_m.use_edge_angle = False

# ---- collection membership
col_collection_1.objects.link(ob_canister)
col_collection_1.objects.link(ob_model)
col_collection_1.objects.link(ob_collider)
col_collection_1.objects.link(ob_antenna)
col_collection_1.objects.link(ob_antenna2)
col_collection_1.objects.link(ob_antenna3)

# ---- scene / render settings (as saved in the file)
scene.frame_start = 1; scene.frame_end = 60; scene.frame_set(1)
scene.render.engine = 'BLENDER_EEVEE_NEXT'
scene.render.resolution_percentage = 50
scene.render.dither_intensity = 0.0
scene.render.use_bake_clear = False
scene.render.bake_margin = 6
scene.cycles.use_denoising = False
scene.cycles.samples = 128
scene.cycles.sampling_pattern = 'TABULATED_SOBOL'
scene.cycles.light_sampling_threshold = 0.0
scene.cycles.use_adaptive_sampling = False
scene.cycles.use_light_tree = False
scene.cycles.blur_glossy = 0.0
scene.cycles.sample_clamp_indirect = 0.0
scene.view_settings.view_transform = 'Standard'
bpy.context.view_layer.update()

# ---- added for rendering (the .blend has no active camera and no usable light): camera, sun
cam_auto = bpy.data.cameras.new('AutoCamera')
cam_auto.lens = 50.0
cam_auto.sensor_width = 36.0
cam_auto.clip_end = 1000.0
ob_auto_camera = bpy.data.objects.new('AutoCamera', cam_auto)
scene.collection.objects.link(ob_auto_camera)
ob_auto_camera.location = (1.2438, -1.1663, 0.746825)
ob_auto_camera.rotation_euler = (1.09748, -7.21219e-08, 0.694738)
scene.camera = ob_auto_camera
light_auto_sun = bpy.data.lights.new('AutoSun', 'SUN')
light_auto_sun.energy = 3.0
light_auto_sun.angle = 0.0523599
ob_auto_sun = bpy.data.objects.new('AutoSun', light_auto_sun)
scene.collection.objects.link(ob_auto_sun)
ob_auto_sun.rotation_euler = (0.872665, 0.174533, 0.523599)
bpy.context.view_layer.update()
